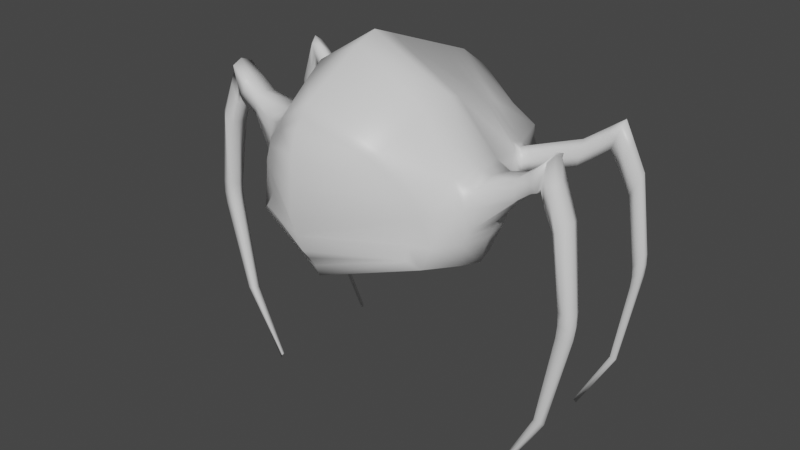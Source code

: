 # Source: rakno1Rig.blend  (saved by Blender 3.0.42; exported with 4.5.12 LTS)
import bpy
from mathutils import Matrix  # noqa: F401  (used for matrix-valued properties, if any)

bpy.ops.wm.read_factory_settings(use_empty=True)
scene = bpy.context.scene
scene.name = 'Scene'

# ---- collections
col_collection = bpy.data.collections.new('Collection'); scene.collection.children.link(col_collection)

# ---- materials (node trees are filled in below, after node groups)
mat_material = bpy.data.materials.new('Material')
mat_material.alpha_threshold = 0.0
mat_material.use_transparent_shadow = False
mat_material.line_color = (0.0, 0.0, 0.0, 1.0)

# ---- material node trees
mat_material.use_nodes = True; mat_material.node_tree.nodes.clear()
_N = mat_material.node_tree.nodes; _L = mat_material.node_tree.links
n0 = _N.new('ShaderNodeOutputMaterial'); n0.name = 'Material Output'; n0.location = (300, 300)
n1 = _N.new('ShaderNodeBsdfPrincipled'); n1.name = 'Principled BSDF'; n1.location = (10, 300)
n1.distribution = 'GGX'
n1.subsurface_method = 'RANDOM_WALK_SKIN'
n1.inputs[2].default_value = 0.4
n1.inputs[3].default_value = 1.45
n1.inputs[27].default_value = (0.0, 0.0, 0.0, 1.0)
n1.inputs[28].default_value = 1.0
_L.new(n1.outputs[0], n0.inputs[0])
n0.is_active_output = True

# ---- world
world_world = bpy.data.worlds.new('World'); scene.world = world_world
world_world.use_nodes = True; world_world.node_tree.nodes.clear()
_N = world_world.node_tree.nodes; _L = world_world.node_tree.links
n0 = _N.new('ShaderNodeOutputWorld'); n0.name = 'World Output'; n0.location = (300, 300)
n1 = _N.new('ShaderNodeBackground'); n1.name = 'Background'; n1.location = (10, 300)
n1.inputs[0].default_value = (0.05088, 0.05088, 0.05088, 1.0)
_L.new(n1.outputs[0], n0.inputs[0])
n0.is_active_output = True
world_world.color = (0.05088, 0.05088, 0.05088)
world_world.use_sun_shadow = False
world_world.sun_shadow_jitter_overblur = 0.0

# ---- meshes
me_cube = bpy.data.meshes.new('Cube')
me_cube.from_pydata([(0.4265, 1.494, 0.1889), (0.6873, 1.492, -0.2579), (0.5332, -0.7829, 0.3689), (0.861, -0.6912, -0.5274), (0.0, 1.651, -0.5883), (0.0, -1.02, 0.7136), (0.0, -0.9506, -0.7685), (0.0, 1.589, 0.468), (0.7569, 5.96e-08, 0.7728), (1.164, -0.0175, -0.717), (0.0, -0.06499, -1.093), (0.0, -0.09665, 1.239), (0.0, 1.735, 0.04531), (0.0, 1.735, -0.279), (0.8385, -0.6366, -0.41), (0.7637, 1.494, -0.2393), (0.6968, 1.494, 0.02605), (1.071, -0.004759, 0.2054), (1.242, -0.005187, -0.4327), (0.6972, -0.2391, 0.6748), (0.0, -0.3084, -1.049), (0.0, -0.3159, 1.154), (1.103, -0.2215, -0.6922), (1.045, -0.3131, 0.1594), (1.165, -0.3231, -0.4194), (1.108, 0.2076, -0.7011), (0.7217, 0.1985, 0.6969), (0.0, 0.1896, -1.023), (0.0, 0.1466, 1.145), (1.053, 0.3363, 0.1484), (1.174, 0.3336, -0.4371), (1.86, 0.1301, 0.4943), (1.87, -0.00068, 0.5474), (1.798, -0.001087, 0.1879), (1.784, -0.1268, 0.1963), (1.856, -0.1268, 0.503), (1.788, 0.1301, 0.1881), (1.501, -0.004087, -2.834), (1.515, -0.01809, -2.898), (1.482, -0.01759, -2.835), (1.482, -0.03093, -2.834), (1.502, -0.03093, -2.834), (1.481, -0.004087, -2.834), (1.252, 0.2689, 0.11), (1.25, 0.2689, -0.2745), (1.243, -0.2509, -0.2652), (1.246, -0.2488, 0.1189), (1.253, -0.002355, 0.1648), (1.304, -0.003154, -0.2711), (0.9807, 0.8662, 0.0009432), (0.9213, 1.037, -0.01172), (0.0, 0.8798, 0.8592), (0.0, 1.227, 0.7247), (0.0, 1.27, -0.8001), (0.0, 0.9214, -0.8962), (0.5706, 0.7964, 0.4609), (0.4978, 1.08, 0.3479), (0.9802, 0.866, -0.1826), (0.9208, 1.037, -0.1861), (0.8143, 1.08, -0.4081), (0.8916, 0.7963, -0.4652), (0.9203, 0.8226, 0.02871), (0.8312, 1.081, 0.009682), (0.9879, 0.8223, -0.2515), (0.8983, 1.081, -0.2567), (1.883, 1.031, 0.4396), (1.837, 1.168, 0.4446), (1.805, 1.031, 0.218), (1.764, 1.168, 0.2342), (1.51, 1.335, -2.864), (1.505, 1.361, -2.862), (1.486, 1.318, -2.82), (1.485, 1.341, -2.814), (1.923, 0.02779, -2.113), (1.857, -0.06267, -2.112), (1.856, -0.01773, -2.117), (1.947, -0.01823, -2.154), (1.856, 0.02779, -2.113), (1.925, -0.06267, -2.112), (1.943, 0.08321, -0.1499), (2.065, -0.09963, -0.03252), (2.064, 0.08321, -0.03741), (1.943, -0.09963, -0.1453), (1.948, -0.009643, -0.1546), (2.09, -0.009742, -0.02135), (1.554, 0.1408, 0.2369), (1.565, -0.1273, 0.04996), (1.569, 0.1447, 0.04568), (1.551, -0.1236, 0.2397), (1.563, 0.002379, 0.2632), (1.578, 0.001848, 0.04558), (0.0, 1.054, 0.7919), (0.5318, 0.9384, 0.4039), (0.8192, 0.9384, 0.05699), (0.8862, 0.9383, -0.2436), (0.8615, 0.9382, -0.4389), (0.0, 1.096, -0.8481), (0.9046, 0.9384, 0.03041), (0.9041, 0.9383, -0.1667), (1.896, 1.101, 0.509), (1.813, 1.101, 0.2711), (1.506, 1.352, -2.867), (1.484, 1.33, -2.817), (0.6968, 1.494, -0.1045), (0.0, 1.735, -0.1147), (1.117, -0.3705, -0.1315), (1.119, 0.419, -0.1433), (1.82, -0.1268, 0.3496), (1.823, 0.1301, 0.3411), (1.498, -0.01784, -2.866), (1.492, -0.03093, -2.834), (1.491, -0.004087, -2.834), (1.251, 0.2689, -0.08225), (1.244, -0.2488, -0.07377), (0.9586, 0.8234, -0.1093), (0.8692, 1.082, -0.1214), (0.9814, 0.8661, -0.09066), (0.9216, 1.037, -0.0988), (1.844, 1.031, 0.3288), (1.8, 1.168, 0.3394), (1.499, 1.329, -2.848), (1.498, 1.353, -2.842), (1.89, 0.02779, -2.113), (1.891, -0.06267, -2.112), (2.003, -0.1584, -0.08914), (2.002, 0.08321, -0.09389), (1.569, 0.1445, 0.1458), (1.565, -0.1272, 0.1504), (1.501, 1.341, -2.841), (1.914, 1.333, -2.153), (1.908, 1.369, -2.153), (1.856, 1.342, -2.12), (1.861, 1.31, -2.125), (1.858, 1.326, -2.124), (1.912, 1.356, -2.158), (1.893, 1.325, -2.144), (1.888, 1.358, -2.139), (2.05, 1.214, -0.02604), (1.969, 1.205, -0.1907), (2.087, 1.095, -0.02859), (2.004, 1.087, -0.2042), (2.009, 1.147, -0.1626), (2.098, 1.157, 0.02389), (2.048, 1.092, -0.1169), (2.012, 1.21, -0.1079), (1.466, 1.102, -0.0005754), (1.517, 0.9486, -0.006954), (1.556, 0.9488, 0.1956), (1.504, 1.102, 0.1918), (1.525, 1.02, 0.2451), (1.483, 1.02, 0.02759), (1.537, 0.9487, 0.09442), (1.485, 1.102, 0.09567), (0.0, -0.8971, -0.8946), (0.9636, -0.626, -0.6126), (0.589, -0.7097, 0.438), (0.0, -0.9624, 0.806), (1.024, -0.5149, -0.1462), (1.012, -0.549, -0.4136), (0.9059, -0.5575, 0.1157), (0.8426, -0.6404, 0.07488), (0.9356, -0.5859, -0.1658), (0.0, -1.182, 0.4004), (0.0, -1.115, 0.6015), (0.0, -1.206, 0.09654), (0.0, -1.102, -0.5551), (0.0, -1.019, -0.6627), (0.0, -1.158, -0.3845), (0.0, -1.235, -0.1812), (1.708, 0.1408, 0.3572), (1.719, -0.1273, 0.1703), (1.723, 0.1447, 0.166), (1.705, -0.1236, 0.36), (1.717, 0.002379, 0.3836), (1.732, 0.001848, 0.1659), (1.723, 0.1445, 0.2661), (1.719, -0.1272, 0.2707), (1.846, 0.1014, 0.0829), (1.928, -0.1052, 0.298), (1.929, 0.1014, 0.2915), (1.845, -0.1052, 0.08904), (1.854, -0.003938, 0.0811), (1.945, -0.003749, 0.3264), (1.887, 0.1014, 0.1871), (1.886, -0.1052, 0.1934), (1.185, 0.344, -0.1128), (1.181, -0.3097, -0.1026), (1.204, -0.287, -0.3423), (1.153, 0.3026, 0.1292), (1.273, -0.00417, -0.3519), (1.162, -0.003557, 0.1851), (1.145, -0.2809, 0.1392), (1.212, 0.3013, -0.3558), (1.036, 0.8746, -0.1644), (0.9816, 1.044, 0.009352), (0.9773, 1.044, -0.1669), (1.04, 0.8747, 0.0211), (0.9688, 0.9468, 0.05263), (0.9641, 0.9467, -0.1465), (1.039, 0.8746, -0.0715), (0.9799, 1.044, -0.07866), (1.663, 1.146, 0.1547), (1.772, 1.003, 0.357), (1.771, 1.074, 0.4196), (1.701, 1.074, 0.1887), (1.74, 1.003, 0.2494), (1.694, 1.146, 0.2569), (1.707, 1.003, 0.1418), (1.724, 1.146, 0.359), (1.926, 1.187, 0.2481), (1.849, 1.183, 0.05674), (1.968, 1.058, 0.2441), (1.888, 1.055, 0.04169), (1.895, 1.12, 0.08999), (1.981, 1.125, 0.3064), (1.929, 1.057, 0.1426), (1.889, 1.185, 0.1526), (1.812, 0.1049, 0.2276), (1.852, -0.1083, 0.481), (1.855, 0.1114, 0.4735), (1.809, -0.1148, 0.2346), (1.821, -0.007337, 0.2274), (1.864, -0.0004322, 0.5189), (1.824, 0.1114, 0.3425), (1.821, -0.1083, 0.3498), (2.147, 0.056, -1.131), (2.161, 0.0629, -0.871), (2.163, 0.05956, -1.001), (2.044, 0.06331, -0.8714), (2.038, 0.056, -1.131), (2.049, 0.05968, -1.001), (2.04, -0.09076, -1.129), (2.046, -0.09525, -0.8693), (2.052, -0.09361, -0.9995), (2.164, -0.09516, -0.869), (2.149, -0.09076, -1.129), (2.166, -0.09358, -0.9994), (2.01, -0.01785, -1.134), (2.017, -0.01659, -0.8731), (2.021, -0.01749, -1.004), (2.176, -0.01836, -1.147), (2.19, -0.01725, -0.8875), (2.192, -0.01804, -1.017), (2.102, 0.06309, -0.8712), (2.092, 0.056, -1.131), (2.106, 0.05961, -1.001), (2.105, -0.1036, -0.8695), (2.095, -0.09076, -1.129), (2.109, -0.09605, -0.9995), (2.141, 1.27, -0.8329), (2.128, 1.288, -1.076), (2.142, 1.279, -0.9516), (2.05, 1.251, -0.933), (2.038, 1.268, -1.172), (2.051, 1.259, -1.051), (2.169, 1.173, -0.8314), (2.152, 1.2, -1.074), (2.169, 1.186, -0.9502), (2.077, 1.156, -0.9424), (2.062, 1.183, -1.181), (2.077, 1.169, -1.06), (2.062, 1.226, -1.157), (2.078, 1.204, -0.9167), (2.078, 1.214, -1.035), (2.159, 1.249, -1.047), (2.177, 1.227, -0.8023), (2.176, 1.237, -0.922), (2.113, 1.195, -1.131), (2.128, 1.167, -0.8882), (2.129, 1.18, -1.007), (2.088, 1.28, -1.124), (2.1, 1.262, -0.8818), (2.102, 1.271, -1.0), (-0.4265, 1.494, 0.1889), (-0.6873, 1.492, -0.2579), (-0.5332, -0.7829, 0.3689), (-0.861, -0.6912, -0.5274), (-0.7569, 5.96e-08, 0.7728), (-1.164, -0.0175, -0.717), (-0.8385, -0.6366, -0.41), (-0.7637, 1.494, -0.2393), (-0.6968, 1.494, 0.02605), (-1.071, -0.004759, 0.2054), (-1.242, -0.005187, -0.4327), (-0.6972, -0.2391, 0.6748), (-1.103, -0.2215, -0.6922), (-1.045, -0.3131, 0.1594), (-1.165, -0.3231, -0.4194), (-1.108, 0.2076, -0.7011), (-0.7217, 0.1985, 0.6969), (-1.053, 0.3363, 0.1484), (-1.174, 0.3336, -0.4371), (-1.86, 0.1301, 0.4943), (-1.87, -0.00068, 0.5474), (-1.798, -0.001087, 0.1879), (-1.784, -0.1268, 0.1963), (-1.856, -0.1268, 0.503), (-1.788, 0.1301, 0.1881), (-1.501, -0.004087, -2.834), (-1.515, -0.01809, -2.898), (-1.482, -0.01759, -2.835), (-1.482, -0.03093, -2.834), (-1.502, -0.03093, -2.834), (-1.481, -0.004087, -2.834), (-1.252, 0.2689, 0.11), (-1.25, 0.2689, -0.2745), (-1.243, -0.2509, -0.2652), (-1.246, -0.2488, 0.1189), (-1.253, -0.002355, 0.1648), (-1.304, -0.003154, -0.2711), (-0.9807, 0.8662, 0.0009432), (-0.9213, 1.037, -0.01172), (-0.5706, 0.7964, 0.4609), (-0.4978, 1.08, 0.3479), (-0.9802, 0.866, -0.1826), (-0.9208, 1.037, -0.1861), (-0.8143, 1.08, -0.4081), (-0.8916, 0.7963, -0.4652), (-0.9203, 0.8226, 0.02871), (-0.8312, 1.081, 0.009682), (-0.9879, 0.8223, -0.2515), (-0.8983, 1.081, -0.2567), (-1.883, 1.031, 0.4396), (-1.837, 1.168, 0.4446), (-1.805, 1.031, 0.218), (-1.764, 1.168, 0.2342), (-1.51, 1.335, -2.864), (-1.505, 1.361, -2.862), (-1.486, 1.318, -2.82), (-1.485, 1.341, -2.814), (-1.923, 0.02779, -2.113), (-1.857, -0.06267, -2.112), (-1.856, -0.01773, -2.117), (-1.947, -0.01823, -2.154), (-1.856, 0.02779, -2.113), (-1.925, -0.06267, -2.112), (-1.943, 0.08321, -0.1499), (-2.065, -0.09963, -0.03252), (-2.064, 0.08321, -0.03741), (-1.943, -0.09963, -0.1453), (-1.948, -0.009643, -0.1546), (-2.09, -0.009742, -0.02135), (-1.554, 0.1408, 0.2369), (-1.565, -0.1273, 0.04996), (-1.569, 0.1447, 0.04568), (-1.551, -0.1236, 0.2397), (-1.563, 0.002379, 0.2632), (-1.578, 0.001848, 0.04558), (-0.5318, 0.9384, 0.4039), (-0.8192, 0.9384, 0.05699), (-0.8862, 0.9383, -0.2436), (-0.8615, 0.9382, -0.4389), (-0.9046, 0.9384, 0.03041), (-0.9041, 0.9383, -0.1667), (-1.896, 1.101, 0.509), (-1.813, 1.101, 0.2711), (-1.506, 1.352, -2.867), (-1.484, 1.33, -2.817), (-0.6968, 1.494, -0.1045), (-1.117, -0.3705, -0.1315), (-1.119, 0.419, -0.1433), (-1.82, -0.1268, 0.3496), (-1.823, 0.1301, 0.3411), (-1.498, -0.01784, -2.866), (-1.492, -0.03093, -2.834), (-1.491, -0.004087, -2.834), (-1.251, 0.2689, -0.08225), (-1.244, -0.2488, -0.07377), (-0.9586, 0.8234, -0.1093), (-0.8692, 1.082, -0.1214), (-0.9814, 0.8661, -0.09066), (-0.9216, 1.037, -0.0988), (-1.844, 1.031, 0.3288), (-1.8, 1.168, 0.3394), (-1.499, 1.329, -2.848), (-1.498, 1.353, -2.842), (-1.89, 0.02779, -2.113), (-1.891, -0.06267, -2.112), (-2.003, -0.1584, -0.08914), (-2.002, 0.08321, -0.09389), (-1.569, 0.1445, 0.1458), (-1.565, -0.1272, 0.1504), (-1.501, 1.341, -2.841), (-1.914, 1.333, -2.153), (-1.908, 1.369, -2.153), (-1.856, 1.342, -2.12), (-1.861, 1.31, -2.125), (-1.858, 1.326, -2.124), (-1.912, 1.356, -2.158), (-1.893, 1.325, -2.144), (-1.888, 1.358, -2.139), (-2.05, 1.214, -0.02604), (-1.969, 1.205, -0.1907), (-2.087, 1.095, -0.02859), (-2.004, 1.087, -0.2042), (-2.009, 1.147, -0.1626), (-2.098, 1.157, 0.02389), (-2.048, 1.092, -0.1169), (-2.012, 1.21, -0.1079), (-1.466, 1.102, -0.0005754), (-1.517, 0.9486, -0.006954), (-1.556, 0.9488, 0.1956), (-1.504, 1.102, 0.1918), (-1.525, 1.02, 0.2451), (-1.483, 1.02, 0.02759), (-1.537, 0.9487, 0.09442), (-1.485, 1.102, 0.09567), (-0.9636, -0.626, -0.6126), (-0.589, -0.7097, 0.438), (-1.024, -0.5149, -0.1462), (-1.012, -0.549, -0.4136), (-0.9059, -0.5575, 0.1157), (-0.8426, -0.6404, 0.07488), (-0.9356, -0.5859, -0.1658), (-1.708, 0.1408, 0.3572), (-1.719, -0.1273, 0.1703), (-1.723, 0.1447, 0.166), (-1.705, -0.1236, 0.36), (-1.717, 0.002379, 0.3836), (-1.732, 0.001848, 0.1659), (-1.723, 0.1445, 0.2661), (-1.719, -0.1272, 0.2707), (-1.846, 0.1014, 0.0829), (-1.928, -0.1052, 0.298), (-1.929, 0.1014, 0.2915), (-1.845, -0.1052, 0.08904), (-1.854, -0.003938, 0.0811), (-1.945, -0.003749, 0.3264), (-1.887, 0.1014, 0.1871), (-1.886, -0.1052, 0.1934), (-1.185, 0.344, -0.1128), (-1.181, -0.3097, -0.1026), (-1.204, -0.287, -0.3423), (-1.153, 0.3026, 0.1292), (-1.273, -0.00417, -0.3519), (-1.162, -0.003557, 0.1851), (-1.145, -0.2809, 0.1392), (-1.212, 0.3013, -0.3558), (-1.036, 0.8746, -0.1644), (-0.9816, 1.044, 0.009352), (-0.9773, 1.044, -0.1669), (-1.04, 0.8747, 0.0211), (-0.9688, 0.9468, 0.05263), (-0.9641, 0.9467, -0.1465), (-1.039, 0.8746, -0.0715), (-0.9799, 1.044, -0.07866), (-1.663, 1.146, 0.1547), (-1.772, 1.003, 0.357), (-1.771, 1.074, 0.4196), (-1.701, 1.074, 0.1887), (-1.74, 1.003, 0.2494), (-1.694, 1.146, 0.2569), (-1.707, 1.003, 0.1418), (-1.724, 1.146, 0.359), (-1.926, 1.187, 0.2481), (-1.849, 1.183, 0.05674), (-1.968, 1.058, 0.2441), (-1.888, 1.055, 0.04169), (-1.895, 1.12, 0.08999), (-1.981, 1.125, 0.3064), (-1.929, 1.057, 0.1426), (-1.889, 1.185, 0.1526), (-1.812, 0.1049, 0.2276), (-1.852, -0.1083, 0.481), (-1.855, 0.1114, 0.4735), (-1.809, -0.1148, 0.2346), (-1.821, -0.007337, 0.2274), (-1.864, -0.0004322, 0.5189), (-1.824, 0.1114, 0.3425), (-1.821, -0.1083, 0.3498), (-2.147, 0.056, -1.131), (-2.161, 0.0629, -0.871), (-2.163, 0.05956, -1.001), (-2.044, 0.06331, -0.8714), (-2.038, 0.056, -1.131), (-2.049, 0.05968, -1.001), (-2.04, -0.09076, -1.129), (-2.046, -0.09525, -0.8693), (-2.052, -0.09361, -0.9995), (-2.164, -0.09516, -0.869), (-2.149, -0.09076, -1.129), (-2.166, -0.09358, -0.9994), (-2.01, -0.01785, -1.134), (-2.017, -0.01659, -0.8731), (-2.021, -0.01749, -1.004), (-2.176, -0.01836, -1.147), (-2.19, -0.01725, -0.8875), (-2.192, -0.01804, -1.017), (-2.102, 0.06309, -0.8712), (-2.092, 0.056, -1.131), (-2.106, 0.05961, -1.001), (-2.105, -0.1036, -0.8695), (-2.095, -0.09076, -1.129), (-2.109, -0.09605, -0.9995), (-2.141, 1.27, -0.8329), (-2.128, 1.288, -1.076), (-2.142, 1.279, -0.9516), (-2.05, 1.251, -0.933), (-2.038, 1.268, -1.172), (-2.051, 1.259, -1.051), (-2.169, 1.173, -0.8314), (-2.152, 1.2, -1.074), (-2.169, 1.186, -0.9502), (-2.077, 1.156, -0.9424), (-2.062, 1.183, -1.181), (-2.077, 1.169, -1.06), (-2.062, 1.226, -1.157), (-2.078, 1.204, -0.9167), (-2.078, 1.214, -1.035), (-2.159, 1.249, -1.047), (-2.177, 1.227, -0.8023), (-2.176, 1.237, -0.922), (-2.113, 1.195, -1.131), (-2.128, 1.167, -0.8882), (-2.129, 1.18, -1.007), (-2.088, 1.28, -1.124), (-2.1, 1.262, -0.8818), (-2.102, 1.271, -1.0)], [], [(26, 28, 11, 8), (20, 22, 154, 153), (25, 30, 18, 9), (22, 24, 158, 154), (103, 115, 64, 15), (60, 63, 30, 25), (4, 13, 15, 1), (19, 21, 156, 155), (27, 25, 9, 10), (54, 60, 25, 27), (55, 51, 28, 26), (176, 170, 34, 107), (105, 157, 158, 24), (104, 103, 15, 13), (175, 169, 31, 108), (8, 11, 21, 19), (114, 106, 30, 63), (9, 18, 24, 22), (10, 9, 22, 20), (61, 55, 26, 29), (1, 15, 64, 59), (0, 7, 52, 56), (123, 74, 40, 110), (122, 73, 37, 111), (173, 172, 35, 32), (169, 173, 32, 31), (174, 171, 36, 33), (170, 174, 33, 34), (111, 109, 39, 42), (109, 110, 40, 39), (74, 75, 39, 40), (73, 76, 38, 37), (75, 77, 42, 39), (76, 78, 41, 38), (30, 106, 185, 192), (187, 189, 48, 45), (189, 192, 44, 48), (188, 190, 47, 43), (190, 191, 46, 47), (185, 188, 43, 112), (17, 8, 19, 23), (29, 26, 8, 17), (12, 7, 0, 16), (23, 19, 155, 159), (4, 1, 59, 53), (91, 92, 56, 52), (92, 93, 62, 56), (204, 201, 68, 100), (95, 96, 53, 59), (94, 95, 59, 64), (16, 0, 56, 62), (97, 50, 62, 93), (116, 49, 61, 114), (98, 57, 63, 94), (117, 58, 64, 115), (134, 129, 69, 101), (203, 202, 65, 99), (206, 208, 66, 119), (205, 207, 67, 118), (128, 102, 72, 121), (136, 130, 70, 121), (135, 132, 71, 120), (133, 131, 72, 102), (124, 82, 232, 246), (225, 240, 76, 73), (231, 237, 75, 74), (81, 84, 241, 226), (82, 83, 238, 232), (84, 80, 234, 241), (83, 79, 228, 238), (244, 225, 73, 122), (247, 231, 74, 123), (229, 244, 122, 77), (235, 247, 123, 78), (184, 180, 82, 124), (183, 179, 81, 125), (180, 181, 83, 82), (179, 182, 84, 81), (181, 177, 79, 83), (182, 178, 80, 84), (45, 48, 90, 86), (48, 44, 87, 90), (43, 47, 89, 85), (47, 46, 88, 89), (112, 43, 85, 126), (113, 45, 86, 127), (132, 133, 102, 71), (120, 71, 102, 128), (208, 203, 99, 66), (130, 134, 101, 70), (58, 98, 94, 64), (49, 97, 93, 61), (63, 60, 95, 94), (60, 54, 96, 95), (207, 204, 100, 67), (55, 61, 93, 92), (51, 55, 92, 91), (69, 120, 128, 101), (46, 113, 127, 88), (44, 112, 126, 87), (177, 183, 125, 79), (178, 184, 124, 80), (80, 124, 246, 234), (79, 125, 243, 228), (240, 235, 78, 76), (237, 229, 77, 75), (129, 135, 120, 69), (131, 136, 121, 72), (101, 128, 121, 70), (202, 205, 118, 65), (201, 206, 119, 68), (50, 117, 115, 62), (57, 116, 114, 63), (186, 187, 45, 113), (191, 186, 113, 46), (38, 41, 110, 109), (37, 38, 109, 111), (77, 122, 111, 42), (78, 123, 110, 41), (61, 29, 106, 114), (171, 175, 108, 36), (12, 16, 103, 104), (23, 159, 157, 105), (172, 176, 107, 35), (16, 62, 115, 103), (138, 144, 271, 252), (267, 259, 132, 135), (137, 142, 265, 249), (141, 138, 252, 262), (140, 141, 262, 258), (144, 137, 249, 271), (139, 143, 268, 255), (256, 267, 135, 129), (250, 264, 134, 130), (259, 261, 133, 132), (253, 270, 136, 131), (143, 140, 258, 268), (261, 253, 131, 133), (142, 139, 255, 265), (264, 256, 129, 134), (210, 216, 144, 138), (211, 215, 143, 139), (209, 214, 142, 137), (212, 213, 141, 140), (213, 210, 138, 141), (215, 212, 140, 143), (216, 209, 137, 144), (214, 211, 139, 142), (195, 200, 152, 145), (196, 199, 151, 147), (193, 198, 150, 146), (194, 197, 149, 148), (199, 193, 146, 151), (200, 194, 148, 152), (197, 196, 147, 149), (198, 195, 145, 150), (3, 6, 153, 154), (5, 2, 155, 156), (161, 14, 158, 157), (14, 3, 154, 158), (2, 160, 159, 155), (160, 161, 157, 159), (160, 2, 162, 164), (2, 5, 163, 162), (3, 14, 167, 165), (161, 160, 164, 168), (6, 3, 165, 166), (161, 168, 167, 14), (88, 127, 176, 172), (87, 126, 175, 171), (86, 90, 174, 170), (90, 87, 171, 174), (85, 89, 173, 169), (89, 88, 172, 173), (126, 85, 169, 175), (127, 86, 170, 176), (218, 224, 184, 178), (217, 223, 183, 177), (222, 218, 178, 182), (221, 217, 177, 181), (219, 222, 182, 179), (220, 221, 181, 180), (223, 219, 179, 183), (224, 220, 180, 184), (98, 58, 195, 198), (24, 18, 189, 187), (18, 30, 192, 189), (29, 17, 190, 188), (17, 23, 191, 190), (106, 29, 188, 185), (105, 24, 187, 186), (23, 105, 186, 191), (192, 185, 112, 44), (97, 49, 196, 197), (117, 50, 194, 200), (116, 57, 193, 199), (50, 97, 197, 194), (57, 98, 198, 193), (49, 116, 199, 196), (58, 117, 200, 195), (145, 152, 206, 201), (147, 151, 205, 202), (146, 150, 204, 207), (148, 149, 203, 208), (151, 146, 207, 205), (152, 148, 208, 206), (149, 147, 202, 203), (150, 145, 201, 204), (99, 65, 211, 214), (119, 66, 209, 216), (118, 67, 212, 215), (100, 68, 210, 213), (67, 100, 213, 212), (66, 99, 214, 209), (65, 118, 215, 211), (68, 119, 216, 210), (107, 34, 220, 224), (108, 31, 219, 223), (34, 33, 221, 220), (31, 32, 222, 219), (33, 36, 217, 221), (32, 35, 218, 222), (36, 108, 223, 217), (35, 107, 224, 218), (235, 240, 242, 236), (236, 242, 241, 234), (229, 237, 239, 230), (230, 239, 238, 228), (240, 225, 227, 242), (242, 227, 226, 241), (237, 231, 233, 239), (239, 233, 232, 238), (244, 229, 230, 245), (245, 230, 228, 243), (247, 235, 236, 248), (248, 236, 234, 246), (225, 244, 245, 227), (227, 245, 243, 226), (231, 247, 248, 233), (233, 248, 246, 232), (125, 81, 226, 243), (256, 264, 266, 257), (257, 266, 265, 255), (250, 270, 272, 251), (251, 272, 271, 249), (259, 267, 269, 260), (260, 269, 268, 258), (253, 261, 263, 254), (254, 263, 262, 252), (261, 259, 260, 263), (263, 260, 258, 262), (264, 250, 251, 266), (266, 251, 249, 265), (267, 256, 257, 269), (269, 257, 255, 268), (270, 253, 254, 272), (272, 254, 252, 271), (270, 250, 130, 136), (289, 277, 11, 28), (20, 153, 407, 285), (288, 278, 283, 291), (285, 407, 410, 287), (358, 280, 321, 369), (317, 288, 291, 320), (4, 274, 280, 13), (284, 408, 156, 21), (27, 10, 278, 288), (54, 27, 288, 317), (312, 289, 28, 51), (421, 361, 295, 415), (359, 287, 410, 409), (104, 13, 280, 358), (420, 362, 292, 414), (277, 284, 21, 11), (368, 320, 291, 360), (278, 285, 287, 283), (10, 20, 285, 278), (318, 290, 289, 312), (274, 316, 321, 280), (273, 313, 52, 7), (377, 364, 301, 331), (376, 365, 298, 330), (418, 293, 296, 417), (414, 292, 293, 418), (419, 294, 297, 416), (415, 295, 294, 419), (365, 303, 300, 363), (363, 300, 301, 364), (331, 301, 300, 332), (330, 298, 299, 333), (332, 300, 303, 334), (333, 299, 302, 335), (291, 437, 430, 360), (432, 306, 309, 434), (434, 309, 305, 437), (433, 304, 308, 435), (435, 308, 307, 436), (430, 366, 304, 433), (282, 286, 284, 277), (290, 282, 277, 289), (12, 281, 273, 7), (286, 411, 408, 284), (4, 53, 316, 274), (91, 52, 313, 348), (348, 313, 319, 349), (449, 355, 325, 446), (351, 316, 53, 96), (350, 321, 316, 351), (281, 319, 313, 273), (352, 349, 319, 311), (370, 368, 318, 310), (353, 350, 320, 314), (371, 369, 321, 315), (388, 356, 326, 383), (448, 354, 322, 447), (451, 373, 323, 453), (450, 372, 324, 452), (382, 375, 329, 357), (390, 375, 327, 384), (389, 374, 328, 386), (387, 357, 329, 385), (378, 491, 477, 339), (470, 330, 333, 485), (476, 331, 332, 482), (338, 471, 486, 341), (339, 477, 483, 340), (341, 486, 479, 337), (340, 483, 473, 336), (489, 376, 330, 470), (492, 377, 331, 476), (474, 334, 376, 489), (480, 335, 377, 492), (429, 378, 339, 425), (428, 379, 338, 424), (425, 339, 340, 426), (424, 338, 341, 427), (426, 340, 336, 422), (427, 341, 337, 423), (306, 343, 347, 309), (309, 347, 344, 305), (304, 342, 346, 308), (308, 346, 345, 307), (366, 380, 342, 304), (367, 381, 343, 306), (386, 328, 357, 387), (374, 382, 357, 328), (453, 323, 354, 448), (384, 327, 356, 388), (315, 321, 350, 353), (310, 318, 349, 352), (320, 350, 351, 317), (317, 351, 96, 54), (452, 324, 355, 449), (312, 348, 349, 318), (51, 91, 348, 312), (326, 356, 382, 374), (307, 345, 381, 367), (305, 344, 380, 366), (422, 336, 379, 428), (423, 337, 378, 429), (337, 479, 491, 378), (336, 473, 488, 379), (485, 333, 335, 480), (482, 332, 334, 474), (383, 326, 374, 389), (385, 329, 375, 390), (356, 327, 375, 382), (447, 322, 372, 450), (446, 325, 373, 451), (311, 319, 369, 371), (314, 320, 368, 370), (431, 367, 306, 432), (436, 307, 367, 431), (299, 363, 364, 302), (298, 365, 363, 299), (334, 303, 365, 376), (335, 302, 364, 377), (318, 368, 360, 290), (416, 297, 362, 420), (12, 104, 358, 281), (286, 359, 409, 411), (417, 296, 361, 421), (281, 358, 369, 319), (392, 497, 516, 398), (512, 389, 386, 504), (391, 494, 510, 396), (395, 507, 497, 392), (394, 503, 507, 395), (398, 516, 494, 391), (393, 500, 513, 397), (501, 383, 389, 512), (495, 384, 388, 509), (504, 386, 387, 506), (498, 385, 390, 515), (397, 513, 503, 394), (506, 387, 385, 498), (396, 510, 500, 393), (509, 388, 383, 501), (455, 392, 398, 461), (456, 393, 397, 460), (454, 391, 396, 459), (457, 394, 395, 458), (458, 395, 392, 455), (460, 397, 394, 457), (461, 398, 391, 454), (459, 396, 393, 456), (440, 399, 406, 445), (441, 401, 405, 444), (438, 400, 404, 443), (439, 402, 403, 442), (444, 405, 400, 438), (445, 406, 402, 439), (442, 403, 401, 441), (443, 404, 399, 440), (276, 407, 153, 6), (5, 156, 408, 275), (413, 409, 410, 279), (279, 410, 407, 276), (275, 408, 411, 412), (412, 411, 409, 413), (412, 164, 162, 275), (275, 162, 163, 5), (276, 165, 167, 279), (413, 168, 164, 412), (6, 166, 165, 276), (413, 279, 167, 168), (345, 417, 421, 381), (344, 416, 420, 380), (343, 415, 419, 347), (347, 419, 416, 344), (342, 414, 418, 346), (346, 418, 417, 345), (380, 420, 414, 342), (381, 421, 415, 343), (463, 423, 429, 469), (462, 422, 428, 468), (467, 427, 423, 463), (466, 426, 422, 462), (464, 424, 427, 467), (465, 425, 426, 466), (468, 428, 424, 464), (469, 429, 425, 465), (353, 443, 440, 315), (287, 432, 434, 283), (283, 434, 437, 291), (290, 433, 435, 282), (282, 435, 436, 286), (360, 430, 433, 290), (359, 431, 432, 287), (286, 436, 431, 359), (437, 305, 366, 430), (352, 442, 441, 310), (371, 445, 439, 311), (370, 444, 438, 314), (311, 439, 442, 352), (314, 438, 443, 353), (310, 441, 444, 370), (315, 440, 445, 371), (399, 446, 451, 406), (401, 447, 450, 405), (400, 452, 449, 404), (402, 453, 448, 403), (405, 450, 452, 400), (406, 451, 453, 402), (403, 448, 447, 401), (404, 449, 446, 399), (354, 459, 456, 322), (373, 461, 454, 323), (372, 460, 457, 324), (355, 458, 455, 325), (324, 457, 458, 355), (323, 454, 459, 354), (322, 456, 460, 372), (325, 455, 461, 373), (361, 469, 465, 295), (362, 468, 464, 292), (295, 465, 466, 294), (292, 464, 467, 293), (294, 466, 462, 297), (293, 467, 463, 296), (297, 462, 468, 362), (296, 463, 469, 361), (480, 481, 487, 485), (481, 479, 486, 487), (474, 475, 484, 482), (475, 473, 483, 484), (485, 487, 472, 470), (487, 486, 471, 472), (482, 484, 478, 476), (484, 483, 477, 478), (489, 490, 475, 474), (490, 488, 473, 475), (492, 493, 481, 480), (493, 491, 479, 481), (470, 472, 490, 489), (472, 471, 488, 490), (476, 478, 493, 492), (478, 477, 491, 493), (379, 488, 471, 338), (501, 502, 511, 509), (502, 500, 510, 511), (495, 496, 517, 515), (496, 494, 516, 517), (504, 505, 514, 512), (505, 503, 513, 514), (498, 499, 508, 506), (499, 497, 507, 508), (506, 508, 505, 504), (508, 507, 503, 505), (509, 511, 496, 495), (511, 510, 494, 496), (512, 514, 502, 501), (514, 513, 500, 502), (515, 517, 499, 498), (517, 516, 497, 499), (515, 390, 384, 495)])
me_cube.polygons.foreach_set('use_smooth', [True] * 516)
_uv = me_cube.uv_layers.new(name='UVMap')
_uv.uv.foreach_set('vector', [0.6257, 0.6078, 0.75, 0.6084, 0.75, 0.625, 0.625, 0.625, 0.25, 0.654, 0.3735, 0.6554, 0.3686, 0.7559, 0.25, 0.75, 0.3743, 0.6078, 0.4719, 0.6073, 0.473, 0.625, 0.375, 0.625, 0.3735, 0.6554, 0.473, 0.6566, 0.4732, 0.761, 0.3686, 0.7559, 0.4974, 0.4917, 0.4974, 0.4917, 0.4645, 0.4918, 0.4645, 0.4918, 0.3709, 0.5172, 0.466, 0.5151, 0.4719, 0.6073, 0.3743, 0.6078, 0.375, 0.375, 0.4659, 0.375, 0.4645, 0.4918, 0.37, 0.4955, 0.6271, 0.6678, 0.75, 0.654, 0.75, 0.75, 0.6383, 0.7638, 0.25, 0.6084, 0.3743, 0.6078, 0.375, 0.625, 0.25, 0.625, 0.25, 0.5209, 0.3709, 0.5172, 0.3743, 0.6078, 0.25, 0.6084, 0.6291, 0.517, 0.75, 0.5208, 0.75, 0.6084, 0.6257, 0.6078, 0.4922, 0.6566, 0.473, 0.6566, 0.473, 0.6566, 0.4922, 0.6566, 0.4922, 0.6566, 0.4971, 0.7611, 0.4732, 0.761, 0.473, 0.6566, 0.4975, 0.375, 0.4974, 0.4917, 0.4645, 0.4918, 0.4659, 0.375, 0.4916, 0.6073, 0.5113, 0.6073, 0.5113, 0.6073, 0.4916, 0.6073, 0.625, 0.625, 0.75, 0.625, 0.75, 0.654, 0.6271, 0.6678, 0.4963, 0.515, 0.4916, 0.6073, 0.4719, 0.6073, 0.466, 0.5151, 0.375, 0.625, 0.473, 0.625, 0.473, 0.6566, 0.3735, 0.6554, 0.25, 0.625, 0.375, 0.625, 0.3735, 0.6554, 0.25, 0.654, 0.5265, 0.5149, 0.6291, 0.517, 0.6257, 0.6078, 0.5113, 0.6073, 0.37, 0.4955, 0.4645, 0.4918, 0.4645, 0.4918, 0.37, 0.4955, 0.63, 0.4955, 0.75, 0.5, 0.75, 0.5, 0.63, 0.4955, 0.49, 0.6566, 0.473, 0.6566, 0.473, 0.6566, 0.4922, 0.6566, 0.4916, 0.6079, 0.5113, 0.6073, 0.5113, 0.6073, 0.4916, 0.6073, 0.5084, 0.625, 0.5114, 0.6566, 0.5114, 0.6566, 0.5085, 0.6245, 0.5113, 0.6073, 0.5084, 0.625, 0.5085, 0.6245, 0.5113, 0.6073, 0.473, 0.625, 0.4719, 0.6073, 0.4719, 0.6073, 0.473, 0.6245, 0.473, 0.6566, 0.473, 0.625, 0.473, 0.6245, 0.473, 0.6566, 0.4916, 0.6073, 0.4907, 0.6242, 0.4729, 0.6242, 0.4719, 0.6073, 0.4907, 0.6242, 0.4922, 0.6566, 0.473, 0.6566, 0.4729, 0.6242, 0.473, 0.6566, 0.4729, 0.625, 0.4729, 0.6242, 0.473, 0.6566, 0.5113, 0.6073, 0.5086, 0.6242, 0.5086, 0.6242, 0.5113, 0.6073, 0.4729, 0.625, 0.4719, 0.6085, 0.4719, 0.6073, 0.4729, 0.6242, 0.5086, 0.6242, 0.507, 0.6566, 0.5114, 0.6566, 0.5086, 0.6242, 0.4719, 0.6073, 0.4916, 0.6073, 0.4916, 0.6073, 0.4719, 0.6073, 0.473, 0.6566, 0.473, 0.625, 0.473, 0.625, 0.473, 0.6566, 0.473, 0.625, 0.4719, 0.6073, 0.4719, 0.6073, 0.473, 0.625, 0.5113, 0.6073, 0.5084, 0.625, 0.5084, 0.625, 0.5113, 0.6073, 0.5084, 0.625, 0.5114, 0.6566, 0.5114, 0.6566, 0.5084, 0.625, 0.4916, 0.6073, 0.5113, 0.6073, 0.5113, 0.6073, 0.4916, 0.6073, 0.5084, 0.625, 0.625, 0.625, 0.6271, 0.6678, 0.5114, 0.6566, 0.5113, 0.6073, 0.6257, 0.6078, 0.625, 0.625, 0.5084, 0.625, 0.5292, 0.375, 0.625, 0.375, 0.63, 0.4955, 0.5303, 0.4916, 0.5114, 0.6566, 0.6271, 0.6678, 0.6383, 0.7638, 0.5211, 0.7613, 0.25, 0.5, 0.37, 0.4955, 0.37, 0.4955, 0.25, 0.5, 0.75, 0.5104, 0.6295, 0.5062, 0.63, 0.4955, 0.75, 0.5, 0.6295, 0.5062, 0.5284, 0.5033, 0.5303, 0.4916, 0.63, 0.4955, 0.47, 0.5034, 0.4695, 0.4936, 0.4695, 0.4936, 0.47, 0.5034, 0.3704, 0.5063, 0.25, 0.5105, 0.25, 0.5, 0.37, 0.4955, 0.4652, 0.5035, 0.3704, 0.5063, 0.37, 0.4955, 0.4645, 0.4918, 0.5303, 0.4916, 0.63, 0.4955, 0.63, 0.4955, 0.5303, 0.4916, 0.5237, 0.5033, 0.5251, 0.4934, 0.5303, 0.4916, 0.5284, 0.5033, 0.4963, 0.5132, 0.5223, 0.5131, 0.5265, 0.5149, 0.4963, 0.515, 0.47, 0.5034, 0.4704, 0.5133, 0.466, 0.5151, 0.4652, 0.5035, 0.4973, 0.4935, 0.4695, 0.4936, 0.4645, 0.4918, 0.4974, 0.4917, 0.5237, 0.5032, 0.5223, 0.5131, 0.5223, 0.5131, 0.5237, 0.5033, 0.5237, 0.5033, 0.5223, 0.5131, 0.5223, 0.5131, 0.5237, 0.5033, 0.4973, 0.4935, 0.5251, 0.4934, 0.5251, 0.4934, 0.4973, 0.4935, 0.4963, 0.5132, 0.4704, 0.5133, 0.4704, 0.5133, 0.4963, 0.5132, 0.4824, 0.5034, 0.4824, 0.5034, 0.4695, 0.4936, 0.4741, 0.4935, 0.4741, 0.4935, 0.5251, 0.4934, 0.5251, 0.4934, 0.4741, 0.4935, 0.4704, 0.5133, 0.4701, 0.5133, 0.4704, 0.5133, 0.4704, 0.5133, 0.4824, 0.5034, 0.4695, 0.4936, 0.4695, 0.4936, 0.4824, 0.5034, 0.4899, 0.6566, 0.473, 0.6566, 0.473, 0.6566, 0.4881, 0.6566, 0.5113, 0.6073, 0.5086, 0.6242, 0.5086, 0.6242, 0.5113, 0.6073, 0.473, 0.6566, 0.4728, 0.6256, 0.4729, 0.625, 0.473, 0.6566, 0.5113, 0.6073, 0.5085, 0.6244, 0.5086, 0.6242, 0.5113, 0.6073, 0.473, 0.6566, 0.4729, 0.6251, 0.4728, 0.6256, 0.473, 0.6566, 0.5085, 0.6244, 0.5068, 0.6566, 0.5031, 0.6566, 0.5086, 0.6242, 0.4729, 0.6251, 0.4719, 0.6085, 0.472, 0.6094, 0.4728, 0.6256, 0.4917, 0.6084, 0.5113, 0.6073, 0.5113, 0.6073, 0.4916, 0.6079, 0.4881, 0.6566, 0.473, 0.6566, 0.473, 0.6566, 0.49, 0.6566, 0.472, 0.6095, 0.4917, 0.6084, 0.4916, 0.6079, 0.4719, 0.6085, 0.5031, 0.6566, 0.4881, 0.6566, 0.49, 0.6566, 0.507, 0.6566, 0.4914, 0.6566, 0.473, 0.6566, 0.473, 0.6566, 0.4899, 0.6566, 0.4916, 0.6075, 0.5113, 0.6073, 0.5113, 0.6073, 0.4916, 0.6079, 0.473, 0.6566, 0.4729, 0.6247, 0.4729, 0.6251, 0.473, 0.6566, 0.5113, 0.6073, 0.5085, 0.6244, 0.5085, 0.6244, 0.5113, 0.6073, 0.4729, 0.6247, 0.4719, 0.6077, 0.4719, 0.6085, 0.4729, 0.6251, 0.5085, 0.6244, 0.5097, 0.6566, 0.5068, 0.6566, 0.5085, 0.6244, 0.473, 0.6566, 0.473, 0.625, 0.473, 0.625, 0.473, 0.6566, 0.473, 0.625, 0.4719, 0.6073, 0.4719, 0.6073, 0.473, 0.625, 0.5113, 0.6073, 0.5084, 0.625, 0.5084, 0.625, 0.5113, 0.6073, 0.5084, 0.625, 0.5114, 0.6566, 0.5114, 0.6566, 0.5084, 0.625, 0.4916, 0.6073, 0.5113, 0.6073, 0.5113, 0.6073, 0.4916, 0.6073, 0.4922, 0.6566, 0.473, 0.6566, 0.473, 0.6566, 0.4922, 0.6566, 0.4701, 0.5133, 0.4824, 0.5034, 0.4824, 0.5034, 0.4704, 0.5133, 0.4704, 0.5133, 0.4704, 0.5133, 0.4824, 0.5034, 0.4824, 0.5034, 0.5251, 0.4934, 0.5237, 0.5033, 0.5237, 0.5033, 0.5251, 0.4934, 0.5251, 0.4934, 0.5237, 0.5032, 0.5237, 0.5033, 0.5251, 0.4934, 0.4695, 0.4936, 0.47, 0.5034, 0.4652, 0.5035, 0.4645, 0.4918, 0.5223, 0.5131, 0.5237, 0.5033, 0.5284, 0.5033, 0.5265, 0.5149, 0.466, 0.5151, 0.3709, 0.5172, 0.3704, 0.5063, 0.4652, 0.5035, 0.3709, 0.5172, 0.25, 0.5209, 0.25, 0.5105, 0.3704, 0.5063, 0.4704, 0.5133, 0.47, 0.5034, 0.47, 0.5034, 0.4704, 0.5133, 0.6291, 0.517, 0.5265, 0.5149, 0.5284, 0.5033, 0.6295, 0.5062, 0.75, 0.5208, 0.6291, 0.517, 0.6295, 0.5062, 0.75, 0.5104, 0.5223, 0.5131, 0.4704, 0.5133, 0.4824, 0.5034, 0.5237, 0.5033, 0.5114, 0.6566, 0.4922, 0.6566, 0.4922, 0.6566, 0.5114, 0.6566, 0.4719, 0.6073, 0.4916, 0.6073, 0.4916, 0.6073, 0.4719, 0.6073, 0.4719, 0.6077, 0.4916, 0.6075, 0.4916, 0.6079, 0.4719, 0.6085, 0.5097, 0.6566, 0.4914, 0.6566, 0.4899, 0.6566, 0.5068, 0.6566, 0.5068, 0.6566, 0.4899, 0.6566, 0.4881, 0.6566, 0.5031, 0.6566, 0.4719, 0.6085, 0.4916, 0.6079, 0.4917, 0.6084, 0.472, 0.6094, 0.5086, 0.6242, 0.5031, 0.6566, 0.507, 0.6566, 0.5086, 0.6242, 0.4728, 0.6256, 0.472, 0.6095, 0.4719, 0.6085, 0.4729, 0.625, 0.5223, 0.5131, 0.4704, 0.5133, 0.4704, 0.5133, 0.5223, 0.5131, 0.4695, 0.4936, 0.4741, 0.4935, 0.4741, 0.4935, 0.4695, 0.4936, 0.5237, 0.5033, 0.4824, 0.5034, 0.4741, 0.4935, 0.5251, 0.4934, 0.5223, 0.5131, 0.4963, 0.5132, 0.4963, 0.5132, 0.5223, 0.5131, 0.4695, 0.4936, 0.4973, 0.4935, 0.4973, 0.4935, 0.4695, 0.4936, 0.5251, 0.4934, 0.4973, 0.4935, 0.4974, 0.4917, 0.5303, 0.4916, 0.4704, 0.5133, 0.4963, 0.5132, 0.4963, 0.515, 0.466, 0.5151, 0.4922, 0.6566, 0.473, 0.6566, 0.473, 0.6566, 0.4922, 0.6566, 0.5114, 0.6566, 0.4922, 0.6566, 0.4922, 0.6566, 0.5114, 0.6566, 0.5086, 0.6242, 0.5114, 0.6566, 0.4922, 0.6566, 0.4907, 0.6242, 0.5113, 0.6073, 0.5086, 0.6242, 0.4907, 0.6242, 0.4916, 0.6073, 0.4719, 0.6085, 0.4916, 0.6079, 0.4916, 0.6073, 0.4719, 0.6073, 0.507, 0.6566, 0.49, 0.6566, 0.4922, 0.6566, 0.5114, 0.6566, 0.5265, 0.5149, 0.5113, 0.6073, 0.4916, 0.6073, 0.4963, 0.515, 0.4719, 0.6073, 0.4916, 0.6073, 0.4916, 0.6073, 0.4719, 0.6073, 0.5292, 0.375, 0.5303, 0.4916, 0.4974, 0.4917, 0.4975, 0.375, 0.5114, 0.6566, 0.5211, 0.7613, 0.4971, 0.7611, 0.4922, 0.6566, 0.5114, 0.6566, 0.4922, 0.6566, 0.4922, 0.6566, 0.5114, 0.6566, 0.5303, 0.4916, 0.5303, 0.4916, 0.4974, 0.4917, 0.4974, 0.4917, 0.4695, 0.4936, 0.4924, 0.4935, 0.4863, 0.4935, 0.4695, 0.4936, 0.4816, 0.5133, 0.47, 0.5133, 0.4701, 0.5133, 0.4704, 0.5133, 0.5251, 0.4934, 0.5237, 0.5032, 0.5237, 0.5032, 0.5251, 0.4934, 0.4726, 0.5034, 0.4695, 0.4936, 0.4695, 0.4936, 0.4759, 0.5034, 0.4702, 0.5133, 0.4726, 0.5034, 0.4759, 0.5034, 0.47, 0.5133, 0.4924, 0.4935, 0.5251, 0.4934, 0.5251, 0.4934, 0.4863, 0.4935, 0.5223, 0.5131, 0.4908, 0.5132, 0.484, 0.5132, 0.5223, 0.5131, 0.5223, 0.5131, 0.4816, 0.5133, 0.4704, 0.5133, 0.5223, 0.5131, 0.5251, 0.4934, 0.5237, 0.5032, 0.5237, 0.5032, 0.5251, 0.4934, 0.47, 0.5133, 0.477, 0.5034, 0.4824, 0.5034, 0.4701, 0.5133, 0.4695, 0.4936, 0.4841, 0.4935, 0.4741, 0.4935, 0.4695, 0.4936, 0.4908, 0.5132, 0.4702, 0.5133, 0.47, 0.5133, 0.484, 0.5132, 0.477, 0.5034, 0.4695, 0.4936, 0.4695, 0.4936, 0.4824, 0.5034, 0.5237, 0.5032, 0.5223, 0.5131, 0.5223, 0.5131, 0.5237, 0.5032, 0.5237, 0.5032, 0.5223, 0.5131, 0.5223, 0.5131, 0.5237, 0.5032, 0.4695, 0.4936, 0.4953, 0.4935, 0.4924, 0.4935, 0.4695, 0.4936, 0.5223, 0.5131, 0.494, 0.5132, 0.4908, 0.5132, 0.5223, 0.5131, 0.5251, 0.4934, 0.5237, 0.5033, 0.5237, 0.5032, 0.5251, 0.4934, 0.4703, 0.5133, 0.4711, 0.5034, 0.4726, 0.5034, 0.4702, 0.5133, 0.4711, 0.5034, 0.4695, 0.4936, 0.4695, 0.4936, 0.4726, 0.5034, 0.494, 0.5132, 0.4703, 0.5133, 0.4702, 0.5133, 0.4908, 0.5132, 0.4953, 0.4935, 0.5251, 0.4934, 0.5251, 0.4934, 0.4924, 0.4935, 0.5237, 0.5033, 0.5223, 0.5131, 0.5223, 0.5131, 0.5237, 0.5032, 0.4695, 0.4936, 0.4973, 0.4935, 0.4973, 0.4935, 0.4695, 0.4936, 0.5223, 0.5131, 0.4963, 0.5132, 0.4963, 0.5132, 0.5223, 0.5131, 0.4704, 0.5133, 0.47, 0.5034, 0.47, 0.5034, 0.4704, 0.5133, 0.5251, 0.4934, 0.5237, 0.5033, 0.5237, 0.5033, 0.5251, 0.4934, 0.4963, 0.5132, 0.4704, 0.5133, 0.4704, 0.5133, 0.4963, 0.5132, 0.4973, 0.4935, 0.5251, 0.4934, 0.5251, 0.4934, 0.4973, 0.4935, 0.5237, 0.5033, 0.5223, 0.5131, 0.5223, 0.5131, 0.5237, 0.5033, 0.47, 0.5034, 0.4695, 0.4936, 0.4695, 0.4936, 0.47, 0.5034, 0.407, 0.7734, 0.396, 0.8752, 0.375, 0.875, 0.3686, 0.7559, 0.6051, 0.8777, 0.5854, 0.7939, 0.6383, 0.7638, 0.625, 0.875, 0.4893, 0.7775, 0.4615, 0.7763, 0.4732, 0.761, 0.4971, 0.7611, 0.4615, 0.7763, 0.407, 0.7734, 0.3686, 0.7559, 0.4732, 0.761, 0.5854, 0.7939, 0.5121, 0.7785, 0.5211, 0.7613, 0.6383, 0.7638, 0.5121, 0.7785, 0.4893, 0.7775, 0.4971, 0.7611, 0.5211, 0.7613, 0.5121, 0.7785, 0.5854, 0.7939, 0.5854, 0.7939, 0.5121, 0.7785, 0.5854, 0.7939, 0.6051, 0.8777, 0.6051, 0.8777, 0.5854, 0.7939, 0.407, 0.7734, 0.4615, 0.7763, 0.4615, 0.7763, 0.407, 0.7734, 0.4893, 0.7775, 0.5121, 0.7785, 0.5121, 0.7785, 0.0, 0.0, 0.396, 0.8752, 0.407, 0.7734, 0.407, 0.7734, 0.396, 0.8752, 0.4893, 0.7775, 0.0, 0.0, 0.4615, 0.7763, 0.4615, 0.7763, 0.5114, 0.6566, 0.4922, 0.6566, 0.4922, 0.6566, 0.5114, 0.6566, 0.4719, 0.6073, 0.4916, 0.6073, 0.4916, 0.6073, 0.4719, 0.6073, 0.473, 0.6566, 0.473, 0.625, 0.473, 0.625, 0.473, 0.6566, 0.473, 0.625, 0.4719, 0.6073, 0.4719, 0.6073, 0.473, 0.625, 0.5113, 0.6073, 0.5084, 0.625, 0.5084, 0.625, 0.5113, 0.6073, 0.5084, 0.625, 0.5114, 0.6566, 0.5114, 0.6566, 0.5084, 0.625, 0.4916, 0.6073, 0.5113, 0.6073, 0.5113, 0.6073, 0.4916, 0.6073, 0.4922, 0.6566, 0.473, 0.6566, 0.473, 0.6566, 0.4922, 0.6566, 0.5114, 0.6566, 0.4922, 0.6566, 0.4914, 0.6566, 0.5097, 0.6566, 0.4719, 0.6073, 0.4916, 0.6073, 0.4916, 0.6075, 0.4719, 0.6077, 0.5085, 0.6245, 0.5114, 0.6566, 0.5097, 0.6566, 0.5085, 0.6244, 0.473, 0.6245, 0.4719, 0.6073, 0.4719, 0.6077, 0.4729, 0.6247, 0.5113, 0.6073, 0.5085, 0.6245, 0.5085, 0.6244, 0.5113, 0.6073, 0.473, 0.6566, 0.473, 0.6245, 0.4729, 0.6247, 0.473, 0.6566, 0.4916, 0.6073, 0.5113, 0.6073, 0.5113, 0.6073, 0.4916, 0.6075, 0.4922, 0.6566, 0.473, 0.6566, 0.473, 0.6566, 0.4914, 0.6566, 0.47, 0.5034, 0.4695, 0.4936, 0.4695, 0.4936, 0.47, 0.5034, 0.473, 0.6566, 0.473, 0.625, 0.473, 0.625, 0.473, 0.6566, 0.473, 0.625, 0.4719, 0.6073, 0.4719, 0.6073, 0.473, 0.625, 0.5113, 0.6073, 0.5084, 0.625, 0.5084, 0.625, 0.5113, 0.6073, 0.5084, 0.625, 0.5114, 0.6566, 0.5114, 0.6566, 0.5084, 0.625, 0.4916, 0.6073, 0.5113, 0.6073, 0.5113, 0.6073, 0.4916, 0.6073, 0.4922, 0.6566, 0.473, 0.6566, 0.473, 0.6566, 0.4922, 0.6566, 0.5114, 0.6566, 0.4922, 0.6566, 0.4922, 0.6566, 0.5114, 0.6566, 0.4719, 0.6073, 0.4916, 0.6073, 0.4916, 0.6073, 0.4719, 0.6073, 0.5237, 0.5033, 0.5223, 0.5131, 0.5223, 0.5131, 0.5237, 0.5033, 0.4973, 0.4935, 0.5251, 0.4934, 0.5251, 0.4934, 0.4973, 0.4935, 0.4963, 0.5132, 0.4704, 0.5133, 0.4704, 0.5133, 0.4963, 0.5132, 0.5251, 0.4934, 0.5237, 0.5033, 0.5237, 0.5033, 0.5251, 0.4934, 0.4704, 0.5133, 0.47, 0.5034, 0.47, 0.5034, 0.4704, 0.5133, 0.5223, 0.5131, 0.4963, 0.5132, 0.4963, 0.5132, 0.5223, 0.5131, 0.4695, 0.4936, 0.4973, 0.4935, 0.4973, 0.4935, 0.4695, 0.4936, 0.4695, 0.4936, 0.4973, 0.4935, 0.4973, 0.4935, 0.4695, 0.4936, 0.5223, 0.5131, 0.4963, 0.5132, 0.4963, 0.5132, 0.5223, 0.5131, 0.4704, 0.5133, 0.47, 0.5034, 0.47, 0.5034, 0.4704, 0.5133, 0.5251, 0.4934, 0.5237, 0.5033, 0.5237, 0.5033, 0.5251, 0.4934, 0.4963, 0.5132, 0.4704, 0.5133, 0.4704, 0.5133, 0.4963, 0.5132, 0.4973, 0.4935, 0.5251, 0.4934, 0.5251, 0.4934, 0.4973, 0.4935, 0.5237, 0.5033, 0.5223, 0.5131, 0.5223, 0.5131, 0.5237, 0.5033, 0.47, 0.5034, 0.4695, 0.4936, 0.4695, 0.4936, 0.47, 0.5034, 0.5237, 0.5033, 0.5223, 0.5131, 0.5223, 0.5131, 0.5237, 0.5033, 0.4973, 0.4935, 0.5251, 0.4934, 0.5251, 0.4934, 0.4953, 0.4935, 0.4963, 0.5132, 0.4704, 0.5133, 0.4703, 0.5133, 0.494, 0.5132, 0.47, 0.5034, 0.4695, 0.4936, 0.4695, 0.4936, 0.4711, 0.5034, 0.4704, 0.5133, 0.47, 0.5034, 0.4711, 0.5034, 0.4703, 0.5133, 0.5251, 0.4934, 0.5237, 0.5033, 0.5237, 0.5033, 0.5251, 0.4934, 0.5223, 0.5131, 0.4963, 0.5132, 0.494, 0.5132, 0.5223, 0.5131, 0.4695, 0.4936, 0.4973, 0.4935, 0.4953, 0.4935, 0.4695, 0.4936, 0.4922, 0.6566, 0.473, 0.6566, 0.473, 0.6566, 0.4922, 0.6566, 0.4916, 0.6073, 0.5113, 0.6073, 0.5113, 0.6073, 0.4916, 0.6073, 0.473, 0.6566, 0.473, 0.6245, 0.473, 0.6245, 0.473, 0.6566, 0.5113, 0.6073, 0.5085, 0.6245, 0.5085, 0.6245, 0.5113, 0.6073, 0.473, 0.6245, 0.4719, 0.6073, 0.4719, 0.6073, 0.473, 0.6245, 0.5085, 0.6245, 0.5114, 0.6566, 0.5114, 0.6566, 0.5085, 0.6245, 0.4719, 0.6073, 0.4916, 0.6073, 0.4916, 0.6073, 0.4719, 0.6073, 0.5114, 0.6566, 0.4922, 0.6566, 0.4922, 0.6566, 0.5114, 0.6566, 0.5031, 0.6566, 0.5086, 0.6242, 0.5085, 0.6245, 0.5009, 0.6566, 0.5009, 0.6566, 0.5085, 0.6245, 0.5086, 0.6242, 0.5031, 0.6566, 0.472, 0.6095, 0.4728, 0.6256, 0.4728, 0.6257, 0.472, 0.6101, 0.472, 0.6101, 0.4728, 0.6257, 0.4728, 0.6256, 0.472, 0.6094, 0.5086, 0.6242, 0.5113, 0.6073, 0.5091, 0.6074, 0.5085, 0.6245, 0.5085, 0.6245, 0.5091, 0.6074, 0.5113, 0.6073, 0.5086, 0.6242, 0.4728, 0.6256, 0.473, 0.6566, 0.473, 0.6555, 0.4728, 0.6257, 0.4728, 0.6257, 0.473, 0.6555, 0.473, 0.6566, 0.4728, 0.6256, 0.4917, 0.6084, 0.472, 0.6095, 0.472, 0.6101, 0.4895, 0.6086, 0.4895, 0.6086, 0.472, 0.6101, 0.472, 0.6094, 0.4917, 0.6084, 0.4881, 0.6566, 0.5031, 0.6566, 0.5009, 0.6566, 0.4861, 0.6566, 0.4861, 0.6566, 0.5009, 0.6566, 0.5031, 0.6566, 0.4881, 0.6566, 0.5113, 0.6073, 0.4917, 0.6084, 0.4895, 0.6086, 0.5091, 0.6074, 0.5091, 0.6074, 0.4895, 0.6086, 0.4917, 0.6084, 0.5113, 0.6073, 0.473, 0.6566, 0.4881, 0.6566, 0.4861, 0.6566, 0.473, 0.6555, 0.473, 0.6555, 0.4861, 0.6566, 0.4881, 0.6566, 0.473, 0.6566, 0.4916, 0.6079, 0.5113, 0.6073, 0.5113, 0.6073, 0.4917, 0.6084, 0.5223, 0.5131, 0.5237, 0.5032, 0.5238, 0.5027, 0.5196, 0.5131, 0.5196, 0.5131, 0.5238, 0.5027, 0.5237, 0.5032, 0.5223, 0.5131, 0.5251, 0.4934, 0.4841, 0.4935, 0.4842, 0.4935, 0.5219, 0.4934, 0.5219, 0.4934, 0.4842, 0.4935, 0.4863, 0.4935, 0.5251, 0.4934, 0.47, 0.5133, 0.4816, 0.5133, 0.4821, 0.5133, 0.47, 0.5133, 0.47, 0.5133, 0.4821, 0.5133, 0.484, 0.5132, 0.47, 0.5133, 0.4695, 0.4936, 0.477, 0.5034, 0.4759, 0.5028, 0.4695, 0.4936, 0.4695, 0.4936, 0.4759, 0.5028, 0.4759, 0.5034, 0.4695, 0.4936, 0.477, 0.5034, 0.47, 0.5133, 0.47, 0.5133, 0.4759, 0.5028, 0.4759, 0.5028, 0.47, 0.5133, 0.47, 0.5133, 0.4759, 0.5034, 0.5237, 0.5032, 0.5251, 0.4934, 0.5219, 0.4934, 0.5238, 0.5027, 0.5238, 0.5027, 0.5219, 0.4934, 0.5251, 0.4934, 0.5237, 0.5032, 0.4816, 0.5133, 0.5223, 0.5131, 0.5196, 0.5131, 0.4821, 0.5133, 0.4821, 0.5133, 0.5196, 0.5131, 0.5223, 0.5131, 0.484, 0.5132, 0.4841, 0.4935, 0.4695, 0.4936, 0.4695, 0.4936, 0.4842, 0.4935, 0.4842, 0.4935, 0.4695, 0.4936, 0.4695, 0.4936, 0.4863, 0.4935, 0.4841, 0.4935, 0.5251, 0.4934, 0.5251, 0.4934, 0.4741, 0.4935, 0.6257, 0.6078, 0.625, 0.625, 0.75, 0.625, 0.75, 0.6084, 0.25, 0.654, 0.25, 0.75, 0.3686, 0.7559, 0.3735, 0.6554, 0.3743, 0.6078, 0.375, 0.625, 0.473, 0.625, 0.4719, 0.6073, 0.3735, 0.6554, 0.3686, 0.7559, 0.4732, 0.761, 0.473, 0.6566, 0.4974, 0.4917, 0.4645, 0.4918, 0.4645, 0.4918, 0.4974, 0.4917, 0.3709, 0.5172, 0.3743, 0.6078, 0.4719, 0.6073, 0.466, 0.5151, 0.375, 0.375, 0.37, 0.4955, 0.4645, 0.4918, 0.4659, 0.375, 0.6271, 0.6678, 0.6383, 0.7638, 0.75, 0.75, 0.75, 0.654, 0.25, 0.6084, 0.25, 0.625, 0.375, 0.625, 0.3743, 0.6078, 0.25, 0.5209, 0.25, 0.6084, 0.3743, 0.6078, 0.3709, 0.5172, 0.6291, 0.517, 0.6257, 0.6078, 0.75, 0.6084, 0.75, 0.5208, 0.4922, 0.6566, 0.4922, 0.6566, 0.473, 0.6566, 0.473, 0.6566, 0.4922, 0.6566, 0.473, 0.6566, 0.4732, 0.761, 0.4971, 0.7611, 0.4975, 0.375, 0.4659, 0.375, 0.4645, 0.4918, 0.4974, 0.4917, 0.4916, 0.6073, 0.4916, 0.6073, 0.5113, 0.6073, 0.5113, 0.6073, 0.625, 0.625, 0.6271, 0.6678, 0.75, 0.654, 0.75, 0.625, 0.4963, 0.515, 0.466, 0.5151, 0.4719, 0.6073, 0.4916, 0.6073, 0.375, 0.625, 0.3735, 0.6554, 0.473, 0.6566, 0.473, 0.625, 0.25, 0.625, 0.25, 0.654, 0.3735, 0.6554, 0.375, 0.625, 0.5265, 0.5149, 0.5113, 0.6073, 0.6257, 0.6078, 0.6291, 0.517, 0.37, 0.4955, 0.37, 0.4955, 0.4645, 0.4918, 0.4645, 0.4918, 0.63, 0.4955, 0.63, 0.4955, 0.75, 0.5, 0.75, 0.5, 0.49, 0.6566, 0.4922, 0.6566, 0.473, 0.6566, 0.473, 0.6566, 0.4916, 0.6079, 0.4916, 0.6073, 0.5113, 0.6073, 0.5113, 0.6073, 0.5084, 0.625, 0.5085, 0.6245, 0.5114, 0.6566, 0.5114, 0.6566, 0.5113, 0.6073, 0.5113, 0.6073, 0.5085, 0.6245, 0.5084, 0.625, 0.473, 0.625, 0.473, 0.6245, 0.4719, 0.6073, 0.4719, 0.6073, 0.473, 0.6566, 0.473, 0.6566, 0.473, 0.6245, 0.473, 0.625, 0.4916, 0.6073, 0.4719, 0.6073, 0.4729, 0.6242, 0.4907, 0.6242, 0.4907, 0.6242, 0.4729, 0.6242, 0.473, 0.6566, 0.4922, 0.6566, 0.473, 0.6566, 0.473, 0.6566, 0.4729, 0.6242, 0.4729, 0.625, 0.5113, 0.6073, 0.5113, 0.6073, 0.5086, 0.6242, 0.5086, 0.6242, 0.4729, 0.625, 0.4729, 0.6242, 0.4719, 0.6073, 0.4719, 0.6085, 0.5086, 0.6242, 0.5086, 0.6242, 0.5114, 0.6566, 0.507, 0.6566, 0.4719, 0.6073, 0.4719, 0.6073, 0.4916, 0.6073, 0.4916, 0.6073, 0.473, 0.6566, 0.473, 0.6566, 0.473, 0.625, 0.473, 0.625, 0.473, 0.625, 0.473, 0.625, 0.4719, 0.6073, 0.4719, 0.6073, 0.5113, 0.6073, 0.5113, 0.6073, 0.5084, 0.625, 0.5084, 0.625, 0.5084, 0.625, 0.5084, 0.625, 0.5114, 0.6566, 0.5114, 0.6566, 0.4916, 0.6073, 0.4916, 0.6073, 0.5113, 0.6073, 0.5113, 0.6073, 0.5084, 0.625, 0.5114, 0.6566, 0.6271, 0.6678, 0.625, 0.625, 0.5113, 0.6073, 0.5084, 0.625, 0.625, 0.625, 0.6257, 0.6078, 0.5292, 0.375, 0.5303, 0.4916, 0.63, 0.4955, 0.625, 0.375, 0.5114, 0.6566, 0.5211, 0.7613, 0.6383, 0.7638, 0.6271, 0.6678, 0.25, 0.5, 0.25, 0.5, 0.37, 0.4955, 0.37, 0.4955, 0.75, 0.5104, 0.75, 0.5, 0.63, 0.4955, 0.6295, 0.5062, 0.6295, 0.5062, 0.63, 0.4955, 0.5303, 0.4916, 0.5284, 0.5033, 0.47, 0.5034, 0.47, 0.5034, 0.4695, 0.4936, 0.4695, 0.4936, 0.3704, 0.5063, 0.37, 0.4955, 0.25, 0.5, 0.25, 0.5105, 0.4652, 0.5035, 0.4645, 0.4918, 0.37, 0.4955, 0.3704, 0.5063, 0.5303, 0.4916, 0.5303, 0.4916, 0.63, 0.4955, 0.63, 0.4955, 0.5237, 0.5033, 0.5284, 0.5033, 0.5303, 0.4916, 0.5251, 0.4934, 0.4963, 0.5132, 0.4963, 0.515, 0.5265, 0.5149, 0.5223, 0.5131, 0.47, 0.5034, 0.4652, 0.5035, 0.466, 0.5151, 0.4704, 0.5133, 0.4973, 0.4935, 0.4974, 0.4917, 0.4645, 0.4918, 0.4695, 0.4936, 0.5237, 0.5032, 0.5237, 0.5033, 0.5223, 0.5131, 0.5223, 0.5131, 0.5237, 0.5033, 0.5237, 0.5033, 0.5223, 0.5131, 0.5223, 0.5131, 0.4973, 0.4935, 0.4973, 0.4935, 0.5251, 0.4934, 0.5251, 0.4934, 0.4963, 0.5132, 0.4963, 0.5132, 0.4704, 0.5133, 0.4704, 0.5133, 0.4824, 0.5034, 0.4741, 0.4935, 0.4695, 0.4936, 0.4824, 0.5034, 0.4741, 0.4935, 0.4741, 0.4935, 0.5251, 0.4934, 0.5251, 0.4934, 0.4704, 0.5133, 0.4704, 0.5133, 0.4704, 0.5133, 0.4701, 0.5133, 0.4824, 0.5034, 0.4824, 0.5034, 0.4695, 0.4936, 0.4695, 0.4936, 0.4899, 0.6566, 0.4881, 0.6566, 0.473, 0.6566, 0.473, 0.6566, 0.5113, 0.6073, 0.5113, 0.6073, 0.5086, 0.6242, 0.5086, 0.6242, 0.473, 0.6566, 0.473, 0.6566, 0.4729, 0.625, 0.4728, 0.6256, 0.5113, 0.6073, 0.5113, 0.6073, 0.5086, 0.6242, 0.5085, 0.6244, 0.473, 0.6566, 0.473, 0.6566, 0.4728, 0.6256, 0.4729, 0.6251, 0.5085, 0.6244, 0.5086, 0.6242, 0.5031, 0.6566, 0.5068, 0.6566, 0.4729, 0.6251, 0.4728, 0.6256, 0.472, 0.6094, 0.4719, 0.6085, 0.4917, 0.6084, 0.4916, 0.6079, 0.5113, 0.6073, 0.5113, 0.6073, 0.4881, 0.6566, 0.49, 0.6566, 0.473, 0.6566, 0.473, 0.6566, 0.472, 0.6095, 0.4719, 0.6085, 0.4916, 0.6079, 0.4917, 0.6084, 0.5031, 0.6566, 0.507, 0.6566, 0.49, 0.6566, 0.4881, 0.6566, 0.4914, 0.6566, 0.4899, 0.6566, 0.473, 0.6566, 0.473, 0.6566, 0.4916, 0.6075, 0.4916, 0.6079, 0.5113, 0.6073, 0.5113, 0.6073, 0.473, 0.6566, 0.473, 0.6566, 0.4729, 0.6251, 0.4729, 0.6247, 0.5113, 0.6073, 0.5113, 0.6073, 0.5085, 0.6244, 0.5085, 0.6244, 0.4729, 0.6247, 0.4729, 0.6251, 0.4719, 0.6085, 0.4719, 0.6077, 0.5085, 0.6244, 0.5085, 0.6244, 0.5068, 0.6566, 0.5097, 0.6566, 0.473, 0.6566, 0.473, 0.6566, 0.473, 0.625, 0.473, 0.625, 0.473, 0.625, 0.473, 0.625, 0.4719, 0.6073, 0.4719, 0.6073, 0.5113, 0.6073, 0.5113, 0.6073, 0.5084, 0.625, 0.5084, 0.625, 0.5084, 0.625, 0.5084, 0.625, 0.5114, 0.6566, 0.5114, 0.6566, 0.4916, 0.6073, 0.4916, 0.6073, 0.5113, 0.6073, 0.5113, 0.6073, 0.4922, 0.6566, 0.4922, 0.6566, 0.473, 0.6566, 0.473, 0.6566, 0.4701, 0.5133, 0.4704, 0.5133, 0.4824, 0.5034, 0.4824, 0.5034, 0.4704, 0.5133, 0.4824, 0.5034, 0.4824, 0.5034, 0.4704, 0.5133, 0.5251, 0.4934, 0.5251, 0.4934, 0.5237, 0.5033, 0.5237, 0.5033, 0.5251, 0.4934, 0.5251, 0.4934, 0.5237, 0.5033, 0.5237, 0.5032, 0.4695, 0.4936, 0.4645, 0.4918, 0.4652, 0.5035, 0.47, 0.5034, 0.5223, 0.5131, 0.5265, 0.5149, 0.5284, 0.5033, 0.5237, 0.5033, 0.466, 0.5151, 0.4652, 0.5035, 0.3704, 0.5063, 0.3709, 0.5172, 0.3709, 0.5172, 0.3704, 0.5063, 0.25, 0.5105, 0.25, 0.5209, 0.4704, 0.5133, 0.4704, 0.5133, 0.47, 0.5034, 0.47, 0.5034, 0.6291, 0.517, 0.6295, 0.5062, 0.5284, 0.5033, 0.5265, 0.5149, 0.75, 0.5208, 0.75, 0.5104, 0.6295, 0.5062, 0.6291, 0.517, 0.5223, 0.5131, 0.5237, 0.5033, 0.4824, 0.5034, 0.4704, 0.5133, 0.5114, 0.6566, 0.5114, 0.6566, 0.4922, 0.6566, 0.4922, 0.6566, 0.4719, 0.6073, 0.4719, 0.6073, 0.4916, 0.6073, 0.4916, 0.6073, 0.4719, 0.6077, 0.4719, 0.6085, 0.4916, 0.6079, 0.4916, 0.6075, 0.5097, 0.6566, 0.5068, 0.6566, 0.4899, 0.6566, 0.4914, 0.6566, 0.5068, 0.6566, 0.5031, 0.6566, 0.4881, 0.6566, 0.4899, 0.6566, 0.4719, 0.6085, 0.472, 0.6094, 0.4917, 0.6084, 0.4916, 0.6079, 0.5086, 0.6242, 0.5086, 0.6242, 0.507, 0.6566, 0.5031, 0.6566, 0.4728, 0.6256, 0.4729, 0.625, 0.4719, 0.6085, 0.472, 0.6095, 0.5223, 0.5131, 0.5223, 0.5131, 0.4704, 0.5133, 0.4704, 0.5133, 0.4695, 0.4936, 0.4695, 0.4936, 0.4741, 0.4935, 0.4741, 0.4935, 0.5237, 0.5033, 0.5251, 0.4934, 0.4741, 0.4935, 0.4824, 0.5034, 0.5223, 0.5131, 0.5223, 0.5131, 0.4963, 0.5132, 0.4963, 0.5132, 0.4695, 0.4936, 0.4695, 0.4936, 0.4973, 0.4935, 0.4973, 0.4935, 0.5251, 0.4934, 0.5303, 0.4916, 0.4974, 0.4917, 0.4973, 0.4935, 0.4704, 0.5133, 0.466, 0.5151, 0.4963, 0.515, 0.4963, 0.5132, 0.4922, 0.6566, 0.4922, 0.6566, 0.473, 0.6566, 0.473, 0.6566, 0.5114, 0.6566, 0.5114, 0.6566, 0.4922, 0.6566, 0.4922, 0.6566, 0.5086, 0.6242, 0.4907, 0.6242, 0.4922, 0.6566, 0.5114, 0.6566, 0.5113, 0.6073, 0.4916, 0.6073, 0.4907, 0.6242, 0.5086, 0.6242, 0.4719, 0.6085, 0.4719, 0.6073, 0.4916, 0.6073, 0.4916, 0.6079, 0.507, 0.6566, 0.5114, 0.6566, 0.4922, 0.6566, 0.49, 0.6566, 0.5265, 0.5149, 0.4963, 0.515, 0.4916, 0.6073, 0.5113, 0.6073, 0.4719, 0.6073, 0.4719, 0.6073, 0.4916, 0.6073, 0.4916, 0.6073, 0.5292, 0.375, 0.4975, 0.375, 0.4974, 0.4917, 0.5303, 0.4916, 0.5114, 0.6566, 0.4922, 0.6566, 0.4971, 0.7611, 0.5211, 0.7613, 0.5114, 0.6566, 0.5114, 0.6566, 0.4922, 0.6566, 0.4922, 0.6566, 0.5303, 0.4916, 0.4974, 0.4917, 0.4974, 0.4917, 0.5303, 0.4916, 0.4695, 0.4936, 0.4695, 0.4936, 0.4863, 0.4935, 0.4924, 0.4935, 0.4816, 0.5133, 0.4704, 0.5133, 0.4701, 0.5133, 0.47, 0.5133, 0.5251, 0.4934, 0.5251, 0.4934, 0.5237, 0.5032, 0.5237, 0.5032, 0.4726, 0.5034, 0.4759, 0.5034, 0.4695, 0.4936, 0.4695, 0.4936, 0.4702, 0.5133, 0.47, 0.5133, 0.4759, 0.5034, 0.4726, 0.5034, 0.4924, 0.4935, 0.4863, 0.4935, 0.5251, 0.4934, 0.5251, 0.4934, 0.5223, 0.5131, 0.5223, 0.5131, 0.484, 0.5132, 0.4908, 0.5132, 0.5223, 0.5131, 0.5223, 0.5131, 0.4704, 0.5133, 0.4816, 0.5133, 0.5251, 0.4934, 0.5251, 0.4934, 0.5237, 0.5032, 0.5237, 0.5032, 0.47, 0.5133, 0.4701, 0.5133, 0.4824, 0.5034, 0.477, 0.5034, 0.4695, 0.4936, 0.4695, 0.4936, 0.4741, 0.4935, 0.4841, 0.4935, 0.4908, 0.5132, 0.484, 0.5132, 0.47, 0.5133, 0.4702, 0.5133, 0.477, 0.5034, 0.4824, 0.5034, 0.4695, 0.4936, 0.4695, 0.4936, 0.5237, 0.5032, 0.5237, 0.5032, 0.5223, 0.5131, 0.5223, 0.5131, 0.5237, 0.5032, 0.5237, 0.5032, 0.5223, 0.5131, 0.5223, 0.5131, 0.4695, 0.4936, 0.4695, 0.4936, 0.4924, 0.4935, 0.4953, 0.4935, 0.5223, 0.5131, 0.5223, 0.5131, 0.4908, 0.5132, 0.494, 0.5132, 0.5251, 0.4934, 0.5251, 0.4934, 0.5237, 0.5032, 0.5237, 0.5033, 0.4703, 0.5133, 0.4702, 0.5133, 0.4726, 0.5034, 0.4711, 0.5034, 0.4711, 0.5034, 0.4726, 0.5034, 0.4695, 0.4936, 0.4695, 0.4936, 0.494, 0.5132, 0.4908, 0.5132, 0.4702, 0.5133, 0.4703, 0.5133, 0.4953, 0.4935, 0.4924, 0.4935, 0.5251, 0.4934, 0.5251, 0.4934, 0.5237, 0.5033, 0.5237, 0.5032, 0.5223, 0.5131, 0.5223, 0.5131, 0.4695, 0.4936, 0.4695, 0.4936, 0.4973, 0.4935, 0.4973, 0.4935, 0.5223, 0.5131, 0.5223, 0.5131, 0.4963, 0.5132, 0.4963, 0.5132, 0.4704, 0.5133, 0.4704, 0.5133, 0.47, 0.5034, 0.47, 0.5034, 0.5251, 0.4934, 0.5251, 0.4934, 0.5237, 0.5033, 0.5237, 0.5033, 0.4963, 0.5132, 0.4963, 0.5132, 0.4704, 0.5133, 0.4704, 0.5133, 0.4973, 0.4935, 0.4973, 0.4935, 0.5251, 0.4934, 0.5251, 0.4934, 0.5237, 0.5033, 0.5237, 0.5033, 0.5223, 0.5131, 0.5223, 0.5131, 0.47, 0.5034, 0.47, 0.5034, 0.4695, 0.4936, 0.4695, 0.4936, 0.407, 0.7734, 0.3686, 0.7559, 0.375, 0.875, 0.396, 0.8752, 0.6051, 0.8777, 0.625, 0.875, 0.6383, 0.7638, 0.5854, 0.7939, 0.4893, 0.7775, 0.4971, 0.7611, 0.4732, 0.761, 0.4615, 0.7763, 0.4615, 0.7763, 0.4732, 0.761, 0.3686, 0.7559, 0.407, 0.7734, 0.5854, 0.7939, 0.6383, 0.7638, 0.5211, 0.7613, 0.5121, 0.7785, 0.5121, 0.7785, 0.5211, 0.7613, 0.4971, 0.7611, 0.4893, 0.7775, 0.5121, 0.7785, 0.5121, 0.7785, 0.5854, 0.7939, 0.5854, 0.7939, 0.5854, 0.7939, 0.5854, 0.7939, 0.6051, 0.8777, 0.6051, 0.8777, 0.407, 0.7734, 0.407, 0.7734, 0.4615, 0.7763, 0.4615, 0.7763, 0.4893, 0.7775, 0.0, 0.0, 0.5121, 0.7785, 0.5121, 0.7785, 0.396, 0.8752, 0.396, 0.8752, 0.407, 0.7734, 0.407, 0.7734, 0.4893, 0.7775, 0.4615, 0.7763, 0.4615, 0.7763, 0.0, 0.0, 0.5114, 0.6566, 0.5114, 0.6566, 0.4922, 0.6566, 0.4922, 0.6566, 0.4719, 0.6073, 0.4719, 0.6073, 0.4916, 0.6073, 0.4916, 0.6073, 0.473, 0.6566, 0.473, 0.6566, 0.473, 0.625, 0.473, 0.625, 0.473, 0.625, 0.473, 0.625, 0.4719, 0.6073, 0.4719, 0.6073, 0.5113, 0.6073, 0.5113, 0.6073, 0.5084, 0.625, 0.5084, 0.625, 0.5084, 0.625, 0.5084, 0.625, 0.5114, 0.6566, 0.5114, 0.6566, 0.4916, 0.6073, 0.4916, 0.6073, 0.5113, 0.6073, 0.5113, 0.6073, 0.4922, 0.6566, 0.4922, 0.6566, 0.473, 0.6566, 0.473, 0.6566, 0.5114, 0.6566, 0.5097, 0.6566, 0.4914, 0.6566, 0.4922, 0.6566, 0.4719, 0.6073, 0.4719, 0.6077, 0.4916, 0.6075, 0.4916, 0.6073, 0.5085, 0.6245, 0.5085, 0.6244, 0.5097, 0.6566, 0.5114, 0.6566, 0.473, 0.6245, 0.4729, 0.6247, 0.4719, 0.6077, 0.4719, 0.6073, 0.5113, 0.6073, 0.5113, 0.6073, 0.5085, 0.6244, 0.5085, 0.6245, 0.473, 0.6566, 0.473, 0.6566, 0.4729, 0.6247, 0.473, 0.6245, 0.4916, 0.6073, 0.4916, 0.6075, 0.5113, 0.6073, 0.5113, 0.6073, 0.4922, 0.6566, 0.4914, 0.6566, 0.473, 0.6566, 0.473, 0.6566, 0.47, 0.5034, 0.47, 0.5034, 0.4695, 0.4936, 0.4695, 0.4936, 0.473, 0.6566, 0.473, 0.6566, 0.473, 0.625, 0.473, 0.625, 0.473, 0.625, 0.473, 0.625, 0.4719, 0.6073, 0.4719, 0.6073, 0.5113, 0.6073, 0.5113, 0.6073, 0.5084, 0.625, 0.5084, 0.625, 0.5084, 0.625, 0.5084, 0.625, 0.5114, 0.6566, 0.5114, 0.6566, 0.4916, 0.6073, 0.4916, 0.6073, 0.5113, 0.6073, 0.5113, 0.6073, 0.4922, 0.6566, 0.4922, 0.6566, 0.473, 0.6566, 0.473, 0.6566, 0.5114, 0.6566, 0.5114, 0.6566, 0.4922, 0.6566, 0.4922, 0.6566, 0.4719, 0.6073, 0.4719, 0.6073, 0.4916, 0.6073, 0.4916, 0.6073, 0.5237, 0.5033, 0.5237, 0.5033, 0.5223, 0.5131, 0.5223, 0.5131, 0.4973, 0.4935, 0.4973, 0.4935, 0.5251, 0.4934, 0.5251, 0.4934, 0.4963, 0.5132, 0.4963, 0.5132, 0.4704, 0.5133, 0.4704, 0.5133, 0.5251, 0.4934, 0.5251, 0.4934, 0.5237, 0.5033, 0.5237, 0.5033, 0.4704, 0.5133, 0.4704, 0.5133, 0.47, 0.5034, 0.47, 0.5034, 0.5223, 0.5131, 0.5223, 0.5131, 0.4963, 0.5132, 0.4963, 0.5132, 0.4695, 0.4936, 0.4695, 0.4936, 0.4973, 0.4935, 0.4973, 0.4935, 0.4695, 0.4936, 0.4695, 0.4936, 0.4973, 0.4935, 0.4973, 0.4935, 0.5223, 0.5131, 0.5223, 0.5131, 0.4963, 0.5132, 0.4963, 0.5132, 0.4704, 0.5133, 0.4704, 0.5133, 0.47, 0.5034, 0.47, 0.5034, 0.5251, 0.4934, 0.5251, 0.4934, 0.5237, 0.5033, 0.5237, 0.5033, 0.4963, 0.5132, 0.4963, 0.5132, 0.4704, 0.5133, 0.4704, 0.5133, 0.4973, 0.4935, 0.4973, 0.4935, 0.5251, 0.4934, 0.5251, 0.4934, 0.5237, 0.5033, 0.5237, 0.5033, 0.5223, 0.5131, 0.5223, 0.5131, 0.47, 0.5034, 0.47, 0.5034, 0.4695, 0.4936, 0.4695, 0.4936, 0.5237, 0.5033, 0.5237, 0.5033, 0.5223, 0.5131, 0.5223, 0.5131, 0.4973, 0.4935, 0.4953, 0.4935, 0.5251, 0.4934, 0.5251, 0.4934, 0.4963, 0.5132, 0.494, 0.5132, 0.4703, 0.5133, 0.4704, 0.5133, 0.47, 0.5034, 0.4711, 0.5034, 0.4695, 0.4936, 0.4695, 0.4936, 0.4704, 0.5133, 0.4703, 0.5133, 0.4711, 0.5034, 0.47, 0.5034, 0.5251, 0.4934, 0.5251, 0.4934, 0.5237, 0.5033, 0.5237, 0.5033, 0.5223, 0.5131, 0.5223, 0.5131, 0.494, 0.5132, 0.4963, 0.5132, 0.4695, 0.4936, 0.4695, 0.4936, 0.4953, 0.4935, 0.4973, 0.4935, 0.4922, 0.6566, 0.4922, 0.6566, 0.473, 0.6566, 0.473, 0.6566, 0.4916, 0.6073, 0.4916, 0.6073, 0.5113, 0.6073, 0.5113, 0.6073, 0.473, 0.6566, 0.473, 0.6566, 0.473, 0.6245, 0.473, 0.6245, 0.5113, 0.6073, 0.5113, 0.6073, 0.5085, 0.6245, 0.5085, 0.6245, 0.473, 0.6245, 0.473, 0.6245, 0.4719, 0.6073, 0.4719, 0.6073, 0.5085, 0.6245, 0.5085, 0.6245, 0.5114, 0.6566, 0.5114, 0.6566, 0.4719, 0.6073, 0.4719, 0.6073, 0.4916, 0.6073, 0.4916, 0.6073, 0.5114, 0.6566, 0.5114, 0.6566, 0.4922, 0.6566, 0.4922, 0.6566, 0.5031, 0.6566, 0.5009, 0.6566, 0.5085, 0.6245, 0.5086, 0.6242, 0.5009, 0.6566, 0.5031, 0.6566, 0.5086, 0.6242, 0.5085, 0.6245, 0.472, 0.6095, 0.472, 0.6101, 0.4728, 0.6257, 0.4728, 0.6256, 0.472, 0.6101, 0.472, 0.6094, 0.4728, 0.6256, 0.4728, 0.6257, 0.5086, 0.6242, 0.5085, 0.6245, 0.5091, 0.6074, 0.5113, 0.6073, 0.5085, 0.6245, 0.5086, 0.6242, 0.5113, 0.6073, 0.5091, 0.6074, 0.4728, 0.6256, 0.4728, 0.6257, 0.473, 0.6555, 0.473, 0.6566, 0.4728, 0.6257, 0.4728, 0.6256, 0.473, 0.6566, 0.473, 0.6555, 0.4917, 0.6084, 0.4895, 0.6086, 0.472, 0.6101, 0.472, 0.6095, 0.4895, 0.6086, 0.4917, 0.6084, 0.472, 0.6094, 0.472, 0.6101, 0.4881, 0.6566, 0.4861, 0.6566, 0.5009, 0.6566, 0.5031, 0.6566, 0.4861, 0.6566, 0.4881, 0.6566, 0.5031, 0.6566, 0.5009, 0.6566, 0.5113, 0.6073, 0.5091, 0.6074, 0.4895, 0.6086, 0.4917, 0.6084, 0.5091, 0.6074, 0.5113, 0.6073, 0.4917, 0.6084, 0.4895, 0.6086, 0.473, 0.6566, 0.473, 0.6555, 0.4861, 0.6566, 0.4881, 0.6566, 0.473, 0.6555, 0.473, 0.6566, 0.4881, 0.6566, 0.4861, 0.6566, 0.4916, 0.6079, 0.4917, 0.6084, 0.5113, 0.6073, 0.5113, 0.6073, 0.5223, 0.5131, 0.5196, 0.5131, 0.5238, 0.5027, 0.5237, 0.5032, 0.5196, 0.5131, 0.5223, 0.5131, 0.5237, 0.5032, 0.5238, 0.5027, 0.5251, 0.4934, 0.5219, 0.4934, 0.4842, 0.4935, 0.4841, 0.4935, 0.5219, 0.4934, 0.5251, 0.4934, 0.4863, 0.4935, 0.4842, 0.4935, 0.47, 0.5133, 0.47, 0.5133, 0.4821, 0.5133, 0.4816, 0.5133, 0.47, 0.5133, 0.47, 0.5133, 0.484, 0.5132, 0.4821, 0.5133, 0.4695, 0.4936, 0.4695, 0.4936, 0.4759, 0.5028, 0.477, 0.5034, 0.4695, 0.4936, 0.4695, 0.4936, 0.4759, 0.5034, 0.4759, 0.5028, 0.477, 0.5034, 0.4759, 0.5028, 0.47, 0.5133, 0.47, 0.5133, 0.4759, 0.5028, 0.4759, 0.5034, 0.47, 0.5133, 0.47, 0.5133, 0.5237, 0.5032, 0.5238, 0.5027, 0.5219, 0.4934, 0.5251, 0.4934, 0.5238, 0.5027, 0.5237, 0.5032, 0.5251, 0.4934, 0.5219, 0.4934, 0.4816, 0.5133, 0.4821, 0.5133, 0.5196, 0.5131, 0.5223, 0.5131, 0.4821, 0.5133, 0.484, 0.5132, 0.5223, 0.5131, 0.5196, 0.5131, 0.4841, 0.4935, 0.4842, 0.4935, 0.4695, 0.4936, 0.4695, 0.4936, 0.4842, 0.4935, 0.4863, 0.4935, 0.4695, 0.4936, 0.4695, 0.4936, 0.4841, 0.4935, 0.4741, 0.4935, 0.5251, 0.4934, 0.5251, 0.4934])
me_cube.materials.append(mat_material)
me_cube.use_remesh_preserve_volume = False
me_cube.use_remesh_preserve_attributes = False
me_cube.use_mirror_vertex_groups = False
me_cube.update()
arm_armature = bpy.data.armatures.new('Armature')  # bones are not reproduced

# ---- objects
ob_cube = bpy.data.objects.new('Cube', me_cube)
ob_armature = bpy.data.objects.new('Armature', arm_armature)

# ---- transforms, parenting, visibility, modifiers, constraints
ob_cube.parent = ob_armature
ob_cube.matrix_parent_inverse = Matrix(((1.0, -0.0, -0.0, -0.0), (-0.0, 1.0, 0.0, 0.05244), (-0.0, -0.0, 1.0, -0.0), (-0.0, 0.0, -0.0, 1.0)))
ob_cube.location = (0.0, 0.0, 0.0)
ob_cube.lock_rotations_4d = False
ob_cube.empty_display_type = 'ARROWS'
ob_cube.lineart.crease_threshold = 0.0
_vg = ob_cube.vertex_groups.new(name='ROOT')
_vg.add([0, 1, 2, 3, 4, 5, 6, 7, 8, 9, 10, 11, 12, 13, 14, 15, 16, 17, 18, 19, 20, 21, 22, 23, 24, 25, 26, 27, 28, 29, 30, 43, 44, 45, 46, 47, 48, 49, 50, 51, 52, 53, 54, 55, 56, 57, 58, 59, 60, 61, 62, 63, 64, 85, 86, 87, 88, 89, 90, 91, 92, 93, 94, 95, 96, 97, 98, 103, 104, 105, 106, 112, 113, 114, 115, 116, 117, 126, 127, 145, 146, 147, 148, 149, 150, 151, 152, 153, 154, 155, 156, 157, 158, 159, 160, 161, 162, 163, 164, 165, 166, 167, 168, 185, 186, 187, 188, 189, 190, 191, 192, 193, 194, 195, 196, 197, 198, 199, 200, 273, 274, 275, 276, 277, 278, 279, 280, 281, 282, 283, 284, 285, 286, 287, 288, 289, 290, 291, 304, 305, 306, 307, 308, 309, 310, 311, 312, 313, 314, 315, 316, 317, 318, 319, 320, 321, 342, 343, 344, 345, 346, 347, 348, 349, 350, 351, 352, 353, 358, 359, 360, 366, 367, 368, 369, 370, 371, 380, 381, 399, 400, 401, 402, 403, 404, 405, 406, 407, 408, 409, 410, 411, 412, 413, 430, 431, 432, 433, 434, 435, 436, 437, 438, 439, 440, 441, 442, 443, 444, 445], 1.0, 'REPLACE')
_vg = ob_cube.vertex_groups.new(name='PataArriba.R')
for _i, _w in zip([31, 32, 33, 34, 35, 36, 43, 44, 45, 46, 47, 48, 85, 86, 87, 88, 89, 90, 107, 108, 112, 113, 126, 127, 169, 170, 171, 172, 173, 174, 175, 176, 185, 186, 187, 188, 189, 190, 191, 192], [0.5, 0.5, 0.5, 0.5, 0.5, 0.5, 1.0, 1.0, 1.0, 1.0, 1.0, 1.0, 1.0, 1.0, 1.0, 1.0, 1.0, 1.0, 0.5, 0.5, 1.0, 1.0, 1.0, 1.0, 0.5, 0.5, 0.5, 0.5, 0.5, 0.5, 0.5, 0.5, 0.5, 0.5, 0.5, 0.5, 0.5, 0.5, 0.5, 0.5]): _vg.add([_i], _w, 'REPLACE')
_vg = ob_cube.vertex_groups.new(name='PataArriba.R.001')
for _i, _w in zip([31, 32, 33, 34, 35, 36, 79, 80, 81, 82, 83, 84, 107, 108, 124, 125, 169, 170, 171, 172, 173, 174, 175, 176, 177, 178, 179, 180, 181, 182, 183, 184, 217, 218, 219, 220, 221, 222, 223, 224, 226, 227, 228, 230, 232, 233, 234, 236, 238, 239, 241, 242, 243, 245, 246, 248], [1.0, 1.0, 1.0, 1.0, 1.0, 1.0, 1.0, 1.0, 1.0, 1.0, 1.0, 1.0, 1.0, 1.0, 1.0, 1.0, 0.5, 0.5, 0.5, 0.5, 0.5, 0.5, 0.5, 0.5, 1.0, 1.0, 1.0, 1.0, 1.0, 1.0, 1.0, 1.0, 1.0, 1.0, 1.0, 1.0, 1.0, 1.0, 1.0, 1.0, 1.0, 1.0, 1.0, 1.0, 1.0, 1.0, 1.0, 1.0, 1.0, 1.0, 1.0, 1.0, 1.0, 1.0, 1.0, 1.0]): _vg.add([_i], _w, 'REPLACE')
_vg = ob_cube.vertex_groups.new(name='PataArriba.R.002')
_vg.add([37, 38, 39, 40, 41, 42, 73, 74, 75, 76, 77, 78, 109, 110, 111, 122, 123, 225, 229, 231, 235, 237, 240, 244, 247], 1.0, 'REPLACE')
_vg = ob_cube.vertex_groups.new(name='PataAbajo.R')
for _i, _w in zip([49, 50, 57, 58, 97, 98, 116, 117, 145, 146, 147, 148, 149, 150, 151, 152, 193, 194, 195, 196, 197, 198, 199, 200, 201, 202, 203, 204, 205, 206, 207, 208], [0.5, 0.5, 0.5, 0.5, 0.5, 0.5, 0.5, 0.5, 1.0, 1.0, 1.0, 1.0, 1.0, 1.0, 1.0, 1.0, 1.0, 1.0, 1.0, 1.0, 1.0, 1.0, 1.0, 1.0, 1.0, 1.0, 1.0, 1.0, 1.0, 1.0, 1.0, 1.0]): _vg.add([_i], _w, 'REPLACE')
_vg = ob_cube.vertex_groups.new(name='PataAbajo.R.001')
for _i, _w in zip([65, 66, 67, 68, 99, 100, 118, 119, 137, 138, 139, 140, 141, 142, 143, 144, 201, 202, 203, 204, 205, 206, 207, 208, 209, 210, 211, 212, 213, 214, 215, 216, 249, 251, 252, 254, 255, 257, 258, 260, 262, 263, 265, 266, 268, 269, 271, 272], [1.0, 1.0, 1.0, 1.0, 1.0, 1.0, 1.0, 1.0, 1.0, 1.0, 1.0, 1.0, 1.0, 1.0, 1.0, 1.0, 0.5, 0.5, 0.5, 0.5, 0.5, 0.5, 0.5, 0.5, 1.0, 1.0, 1.0, 1.0, 1.0, 1.0, 1.0, 1.0, 1.0, 0.5, 1.0, 0.5, 1.0, 0.5, 1.0, 0.5, 1.0, 0.5, 1.0, 0.5, 1.0, 0.5, 1.0, 0.5]): _vg.add([_i], _w, 'REPLACE')
_vg = ob_cube.vertex_groups.new(name='PataAbajo.R.002')
for _i, _w in zip([69, 70, 71, 72, 101, 102, 120, 121, 128, 129, 130, 131, 132, 133, 134, 135, 136, 250, 251, 253, 254, 256, 257, 259, 260, 261, 263, 264, 266, 267, 269, 270, 272], [1.0, 1.0, 1.0, 1.0, 1.0, 1.0, 1.0, 1.0, 1.0, 1.0, 1.0, 1.0, 1.0, 1.0, 1.0, 1.0, 1.0, 1.0, 0.5, 1.0, 0.5, 1.0, 0.5, 1.0, 0.5, 1.0, 0.5, 1.0, 0.5, 1.0, 0.5, 1.0, 0.5]): _vg.add([_i], _w, 'REPLACE')
_vg = ob_cube.vertex_groups.new(name='PataArriba.L')
for _i, _w in zip([292, 293, 294, 295, 296, 297, 304, 305, 306, 307, 308, 309, 342, 343, 344, 345, 346, 347, 361, 362, 366, 367, 380, 381, 414, 415, 416, 417, 418, 419, 420, 421, 430, 431, 432, 433, 434, 435, 436, 437, 462, 463, 464, 465, 466, 467, 468, 469], [1.0, 1.0, 1.0, 1.0, 1.0, 1.0, 1.0, 1.0, 1.0, 1.0, 1.0, 1.0, 1.0, 1.0, 1.0, 1.0, 1.0, 1.0, 1.0, 1.0, 1.0, 1.0, 1.0, 1.0, 1.0, 1.0, 1.0, 1.0, 1.0, 1.0, 1.0, 1.0, 0.5, 0.5, 0.5, 0.5, 0.5, 0.5, 0.5, 0.5, 0.5, 0.5, 0.5, 0.5, 0.5, 0.5, 0.5, 0.5]): _vg.add([_i], _w, 'REPLACE')
_vg = ob_cube.vertex_groups.new(name='PataArriba.L.001')
for _i, _w in zip([292, 293, 294, 295, 296, 297, 336, 337, 338, 339, 340, 341, 361, 362, 378, 379, 422, 423, 424, 425, 426, 427, 428, 429, 471, 472, 473, 475, 477, 478, 479, 481, 483, 484, 486, 487, 488, 490, 491, 493], [0.5, 0.5, 0.5, 0.5, 0.5, 0.5, 1.0, 1.0, 1.0, 1.0, 1.0, 1.0, 0.5, 0.5, 1.0, 1.0, 1.0, 1.0, 1.0, 1.0, 1.0, 1.0, 1.0, 1.0, 1.0, 1.0, 1.0, 1.0, 1.0, 1.0, 1.0, 1.0, 1.0, 1.0, 1.0, 1.0, 1.0, 1.0, 1.0, 1.0]): _vg.add([_i], _w, 'REPLACE')
_vg = ob_cube.vertex_groups.new(name='PataArriba.L.002')
_vg.add([298, 299, 300, 301, 302, 303, 330, 331, 332, 333, 334, 335, 363, 364, 365, 376, 377, 470, 474, 476, 480, 482, 485, 489, 492], 1.0, 'REPLACE')
_vg = ob_cube.vertex_groups.new(name='PataAbajo.L')
for _i, _w in zip([322, 323, 324, 325, 354, 355, 372, 373, 399, 400, 401, 402, 403, 404, 405, 406, 438, 439, 440, 441, 442, 443, 444, 445, 446, 447, 448, 449, 450, 451, 452, 453], [0.5, 0.5, 0.5, 0.5, 0.5, 0.5, 0.5, 0.5, 1.0, 1.0, 1.0, 1.0, 1.0, 1.0, 1.0, 1.0, 1.0, 1.0, 1.0, 1.0, 1.0, 1.0, 1.0, 1.0, 1.0, 1.0, 1.0, 1.0, 1.0, 1.0, 1.0, 1.0]): _vg.add([_i], _w, 'REPLACE')
_vg = ob_cube.vertex_groups.new(name='PataAbajo.L.001')
_vg.add([391, 392, 393, 394, 395, 396, 397, 398, 454, 455, 456, 457, 458, 459, 460, 461, 494, 497, 500, 503, 507, 510, 513, 516], 1.0, 'REPLACE')
_vg = ob_cube.vertex_groups.new(name='PataAbajo.L.002')
_vg.add([326, 327, 328, 329, 356, 357, 374, 375, 382, 383, 384, 385, 386, 387, 388, 389, 390, 495, 496, 498, 499, 501, 502, 504, 505, 506, 508, 509, 511, 512, 514, 515, 517], 1.0, 'REPLACE')
_m = ob_cube.modifiers.new('Armature', 'ARMATURE')
_m.object = ob_armature
ob_armature.location = (0.0, -0.05244, 0.0)
ob_armature.show_in_front = True

# ---- collection membership
col_collection.objects.link(ob_cube)
col_collection.objects.link(ob_armature)

# ---- scene / render settings (as saved in the file)
scene.frame_start = 1; scene.frame_end = 250; scene.frame_set(0)
scene.render.engine = 'BLENDER_EEVEE_NEXT'
scene.cycles.sampling_pattern = 'TABULATED_SOBOL'
scene.cycles.use_light_tree = False
scene.view_settings.view_transform = 'Filmic'
bpy.context.view_layer.update()

# ---- added for rendering (the .blend has no active camera and no usable light): camera, sun
cam_auto = bpy.data.cameras.new('AutoCamera')
cam_auto.lens = 50.0
cam_auto.sensor_width = 36.0
cam_auto.clip_end = 1000.0
ob_auto_camera = bpy.data.objects.new('AutoCamera', cam_auto)
scene.collection.objects.link(ob_auto_camera)
ob_auto_camera.location = (6.21752, -7.21104, 4.14478)
ob_auto_camera.rotation_euler = (1.09748, -7.21219e-08, 0.694738)
scene.camera = ob_auto_camera
light_auto_sun = bpy.data.lights.new('AutoSun', 'SUN')
light_auto_sun.energy = 3.0
light_auto_sun.angle = 0.0523599
ob_auto_sun = bpy.data.objects.new('AutoSun', light_auto_sun)
scene.collection.objects.link(ob_auto_sun)
ob_auto_sun.rotation_euler = (0.872665, 0.174533, 0.523599)
bpy.context.view_layer.update()
